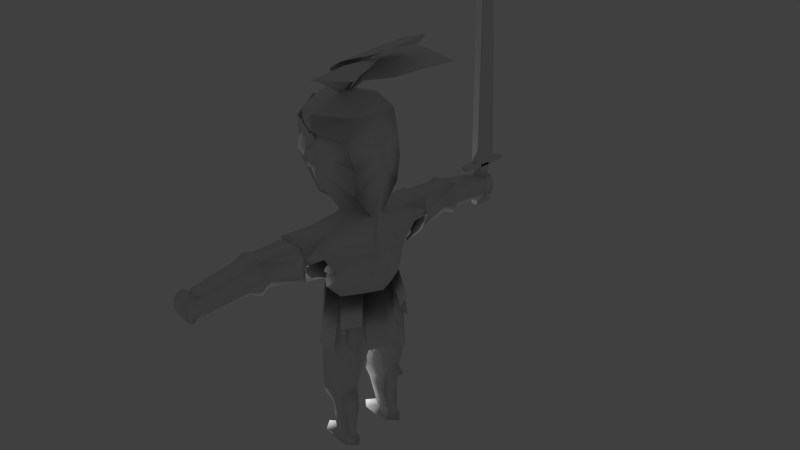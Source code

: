 # Source: Bohater7B.blend  (saved by Blender 2.74.0; exported with 4.5.12 LTS)
import bpy
from mathutils import Matrix  # noqa: F401  (used for matrix-valued properties, if any)

bpy.ops.wm.read_factory_settings(use_empty=True)
scene = bpy.context.scene
scene.name = 'Scene'

# ---- collections
col_collection_1 = bpy.data.collections.new('Collection 1'); scene.collection.children.link(col_collection_1)
col_collection_4 = bpy.data.collections.new('Collection 4'); scene.collection.children.link(col_collection_4)

# ---- world
world_world = bpy.data.worlds.new('World'); scene.world = world_world
world_world.color = (0.05088, 0.05088, 0.05088)
world_world.use_sun_shadow = False
world_world.sun_shadow_jitter_overblur = 0.0
world_world.cycles.sampling_method = 'MANUAL'
world_world.cycles.sample_map_resolution = 256

# ---- cameras
cam_camera = bpy.data.cameras.new('Camera')
cam_camera.clip_end = 100.0
cam_camera.lens = 35.0
cam_camera.sensor_width = 32.0
cam_camera.sensor_height = 18.0
cam_camera.ortho_scale = 7.314
cam_camera.dof.focus_distance = 0.0
cam_camera.dof.aperture_fstop = 128.0

# ---- lights
light_lamp = bpy.data.lights.new('Lamp', 'POINT')
light_lamp.transmission_factor = 0.0
light_lamp.cutoff_distance = 30.0
light_lamp.energy = 100.0
light_lamp.shadow_buffer_clip_start = 1.001
light_lamp.shadow_soft_size = 0.1
light_lamp.shadow_maximum_resolution = 0.006
light_lamp.use_absolute_resolution = True
light_lamp.cycles.use_multiple_importance_sampling = False

# ---- meshes
me_cube = bpy.data.meshes.new('Cube')
me_cube.from_pydata([(-1.045, -4.303, 13.86), (-1.045, -4.525, 13.86), (-0.6806, -4.303, 13.28), (-0.6806, -4.525, 13.28), (-1.118, -4.303, 12.75), (-1.118, -4.525, 12.75), (-1.753, -4.303, 13.01), (-1.753, -4.525, 13.01), (-1.708, -4.303, 13.69), (-1.708, -4.525, 13.69), (-1.045, 4.528, 13.86), (-1.045, 4.305, 13.86), (-0.6806, 4.528, 13.28), (-0.6806, 4.305, 13.28), (-1.118, 4.528, 12.75), (-1.118, 4.305, 12.75), (-1.753, 4.528, 13.01), (-1.753, 4.305, 13.01), (-1.708, 4.528, 13.69), (-1.708, 4.305, 13.69), (-1.351, -4.387, 13.79), (-1.351, -4.387, 13.05), (-1.381, 4.381, 13.75), (-1.381, 4.381, 13.01), (-6.269, -0.003686, 15.4), (-6.182, -0.003686, 13.01), (-4.829, 3.099, 13.01), (-4.829, 3.099, 14.35), (-4.854, -3.001, 14.35), (-4.854, -3.001, 13.01), (-1.746, 0.1463, 16.13), (1.25, 5.545, 20.62), (-0.7071, 3.241, 19.6), (3.585, 5.704, 20.42), (6.965, 5.452, 20.03), (4.735, 0.4622, 19.17), (1.937, -0.6154, 18.5), (5.835, 2.432, 19.66), (3.099, 2.986, 20.21), (0.3083, 1.411, 19.07), (4.98, 4.012, 20.63), (-1.539, -0.3648, 16.46), (4.415, -0.8228, 21.21), (1.54, -0.03529, 20.07), (5.581, -2.853, 21.01), (6.838, -5.999, 20.62), (1.42, -6.134, 19.51), (-0.7335, -4.065, 18.78), (3.647, -6.281, 20.09), (2.933, -3.589, 20.67), (0.3576, -1.731, 19.45), (4.654, -4.848, 21.14), (-1.63, -0.06213, 16.05), (1.986, 3.114, 20.74), (-0.4944, 2.35, 19.48), (6.126, 1.992, 22.08), (9.1, -0.05168, 23.81), (1.986, -3.217, 20.74), (-0.4944, -2.454, 19.48), (6.126, -2.095, 22.08), (1.986, -0.05168, 21.07), (-0.4944, -0.05168, 18.52), (6.126, -0.05168, 22.93), (-2.782, 12.12, 2.584), (-2.042, 17.59, 2.046), (-1.943, 12.16, 1.021), (-1.694, 17.62, 1.073), (0.6781, 12.23, 1.021), (0.1198, 17.7, 1.073), (1.197, 12.26, 2.584), (0.4654, 17.73, 2.086), (0.6781, 12.23, 4.43), (-0.03665, 17.7, 3.078), (-1.93, 12.18, 4.408), (-1.807, 17.62, 3.078), (-1.63, 3.678, 2.614), (-0.8668, 3.975, 0.0773), (0.9769, 4.06, 0.01769), (1.615, 5.797, 2.584), (1.002, 4.933, 4.51), (-1.792, 4.835, 4.5), (-0.9836, 4.596, -14.17), (-0.9836, 4.53, -7.521), (0.9593, 3.935, -14.31), (1.838, 3.982, -7.705), (2.53, 3.122, -14.15), (2.62, 3.122, -8.726), (1.076, 1.931, -14.15), (2.148, -0.02543, -7.285), (-1.058, 0.9981, -14.17), (-2.146, -0.001192, -7.451), (-2.133, 2.729, -14.17), (-2.432, 2.729, -8.726), (-0.7358, 3.562, -19.59), (1.015, 3.45, -19.59), (1.019, 2.916, -19.59), (1.023, 2.396, -19.59), (-0.7065, 2.237, -19.59), (-1.41, 2.837, -19.44), (-4.48, 0.01346, 16.33), (-6.132, 0.03332, 15.23), (-6.1, 0.005837, 13.14), (-4.735, 0.002347, 5.985), (-2.509, 0.02726, 5.1), (-3.029, 1.994, 16.35), (-4.894, 2.268, 15.07), (-4.715, 3.012, 13.04), (-2.98, 2.452, 7.046), (-0.6413, 0.01063, 17.05), (-1.008, 3.437, 16.05), (-1.277, 4.155, 15.46), (-1.375, 4.186, 13.85), (-1.277, 3.399, 8.234), (-1.008, 1.501, 5.411), (1.814, 1.454, 16.63), (2.415, 2.415, 15.59), (2.192, 3.057, 13.2), (2.471, 2.657, 8.234), (2.2, 0.9728, 5.411), (2.133, 0.00303, 16.43), (3.144, -0.01056, 15.69), (3.776, 0.009119, 13.14), (3.144, -0.001112, 8.966), (3.934, -0.003868, -0.04191), (-5.009, 0.009606, -0.04191), (3.764, 0.003444, 2.614), (-4.872, -0.003841, 2.614), (4.123, 1.859, 2.599), (-2.97, 3.295, 0.01635), (-4.186, 3.238, 2.614), (3.561, 1.851, -0.01278), (2.503, 0.004552, -4.327), (-3.764, 0.003196, -4.327), (-1.493, 3.218, -5.323), (1.574, 3.592, -4.297), (1.247, 2.001, -5.058), (-2.982, 1.176, -4.298), (-2.455, 11.04, 2.59), (-1.913, 11.09, 1.422), (0.3661, 11.16, 1.411), (0.3706, 11.2, 2.584), (0.6371, 11.17, 4.076), (-1.913, 11.09, 4.074), (-2.787, 13.29, 2.539), (-1.948, 13.15, 1.484), (0.3611, 13.22, 1.484), (0.8797, 13.44, 2.539), (0.3611, 13.4, 3.79), (-1.948, 13.33, 3.79), (-0.7187, 4.871, -13.08), (1.869, 2.977, -13.08), (-0.6622, 0.8525, -13.08), (-1.876, 2.729, -13.08), (-0.4535, 4.065, -15.47), (1.242, 2.825, -15.31), (-0.8524, 1.318, -15.31), (-1.477, 2.611, -15.31), (-0.7187, 4.871, -10.85), (2.708, 2.977, -10.85), (-0.6622, 0.8525, -10.85), (-1.72, 2.845, -10.92), (1.265, 1.376, -11.37), (1.58, 4.336, -11.15), (0.729, 2.686, -17.45), (-0.7467, 1.782, -17.45), (-1.216, 2.719, -17.45), (0.9279, 3.667, -17.03), (-0.7859, 3.649, -17.61), (0.8109, 1.753, -16.87), (-6.889, 0.003531, 10.89), (-5.155, 2.992, 10.89), (2.8, 2.773, 10.89), (3.658, 0.005116, 10.89), (-2.322, 3.726, -20.45), (-2.207, 1.807, -20.45), (-3.195, 2.615, -20.45), (-0.3062, 3.938, -20.5), (1.098, 3.912, -20.52), (2.064, 2.92, -20.52), (1.023, 1.9, -20.52), (-0.7065, 1.726, -20.52), (-1.611, 2.619, -20.52), (-1.854, 19.42, 1.762), (-1.694, 19.23, 1.146), (0.00109, 19.31, 1.119), (0.06933, 19.43, 1.751), (-0.03665, 19.2, 2.847), (-1.807, 19.38, 2.814), (-1.839, 18.54, 2.046), (-1.807, 18.5, 3.379), (-0.03665, 18.58, 3.371), (0.06933, 18.61, 2.086), (0.1198, 18.58, 0.7494), (-1.694, 18.5, 0.6857), (-1.807, 18.94, 3.154), (-0.03665, 19.01, 3.154), (0.06933, 19.05, 2.086), (0.1198, 19.01, 0.8536), (-1.694, 18.94, 0.895), (-1.854, 19.05, 2.046), (-1.959, 18.2, 2.046), (-1.807, 17.94, 2.828), (-0.03665, 18.01, 2.828), (0.1478, 18.17, 2.086), (0.1198, 18.05, 1.437), (-1.694, 17.98, 1.437), (-0.9247, 19.61, 1.936), (1.069, 7.821, 4.352), (-2.12, 7.834, 4.42), (-2.059, 6.734, 2.614), (1.381, 7.779, 2.59), (0.8225, 7.484, 0.612), (-1.283, 6.886, 0.5163), (-1.202, 3.57, -2.337), (3.169, -0.004234, -2.332), (-4.343, 0.00618, -2.332), (1.296, 3.81, -2.289), (2.324, 1.931, -2.319), (-2.977, 2.162, -2.29), (-4.343, -0.00618, -8.512), (-2.977, 2.162, -8.47), (-1.202, 4.826, -8.239), (1.296, 5.066, -8.191), (3.653, 0.004234, -8.659), (2.808, 1.931, -8.646), (-1.451, 4.118, -5.587), (-3.226, 2.71, -5.54), (1.796, 4.445, -5.552), (2.824, 2.565, -5.582), (-1.277, 4.155, 15.46), (-1.375, 4.186, 13.85), (2.415, 2.415, 15.59), (2.192, 3.057, 13.2), (-1.126, 4.448, 10.67), (-4.715, 3.01, 13.04), (-1.375, 4.185, 13.85), (2.8, 2.771, 10.89), (2.471, 2.655, 8.234), (2.192, 3.055, 13.2), (-1.008, 1.501, 5.411), (-2.98, 2.452, 7.046), (2.471, 2.657, 8.234), (2.2, 0.4583, 5.411), (2.8, 2.771, 10.89), (2.471, 2.655, 8.234), (-5.155, 2.99, 10.89), (-1.541, 4.293, 12.62), (-1.138, 4.382, 12.81), (-0.8144, 4.3, 12.69), (-1.621, 4.29, 11.7), (-0.6545, 4.253, 11.7), (-0.972, 4.308, 10.52), (-0.82, 4.409, 10.8), (-1.31, 4.514, 10.81), (-1.562, 5.064, 11.66), (-1.139, 5.395, 11.66), (-0.7365, 4.636, 11.66), (-1.494, 4.826, 12.45), (-1.149, 4.992, 12.73), (-0.8731, 4.784, 12.5), (-1.129, 4.93, 10.79), (-0.8779, 4.619, 11.06), (-1.296, 4.57, 11.03), (-2.782, -12.12, 2.584), (-2.042, -17.59, 2.046), (-1.943, -12.16, 1.021), (-1.694, -17.62, 1.073), (0.6781, -12.23, 1.021), (0.1198, -17.7, 1.073), (1.197, -12.26, 2.584), (0.4654, -17.73, 2.086), (0.6781, -12.23, 4.43), (-0.03665, -17.7, 3.078), (-1.93, -12.18, 4.408), (-1.807, -17.62, 3.078), (-1.63, -3.678, 2.614), (-0.8668, -3.975, 0.0773), (0.9769, -4.06, 0.01769), (1.615, -5.797, 2.584), (1.002, -4.933, 4.51), (-1.792, -4.835, 4.5), (-0.9836, -4.596, -14.17), (-0.9836, -4.53, -7.521), (0.9593, -3.935, -14.31), (1.838, -3.982, -7.705), (2.53, -3.122, -14.15), (2.62, -3.122, -8.726), (1.076, -1.931, -14.15), (-1.058, -0.9981, -14.17), (-2.133, -2.729, -14.17), (-2.432, -2.729, -8.726), (-0.7358, -3.562, -19.59), (1.015, -3.45, -19.59), (1.019, -2.916, -19.59), (1.023, -2.396, -19.59), (-0.7065, -2.237, -19.59), (-1.41, -2.837, -19.44), (-3.029, -1.994, 16.35), (-4.894, -2.268, 15.07), (-4.715, -3.012, 13.04), (-2.98, -2.452, 7.046), (-1.008, -3.437, 16.05), (-1.277, -4.155, 15.46), (-1.375, -4.186, 13.85), (-1.277, -3.399, 8.234), (-1.008, -1.501, 5.411), (1.814, -1.454, 16.63), (2.415, -2.415, 15.59), (2.192, -3.057, 13.2), (2.471, -2.657, 8.234), (2.2, -0.4583, 5.411), (2.649, 0.0, 5.592), (4.123, -1.859, 2.599), (-2.97, -3.295, 0.01635), (-4.186, -3.238, 2.614), (3.561, -1.851, -0.01278), (2.503, -0.004552, -4.327), (-3.764, -0.003196, -4.327), (-1.493, -3.218, -5.323), (1.574, -3.592, -4.297), (1.247, -2.001, -5.058), (-2.982, -1.176, -4.298), (-2.455, -11.04, 2.59), (-1.913, -11.09, 1.422), (0.3661, -11.16, 1.411), (0.3706, -11.2, 2.584), (0.6371, -11.17, 4.076), (-1.913, -11.09, 4.074), (-2.787, -13.29, 2.539), (-1.948, -13.15, 1.484), (0.3611, -13.22, 1.484), (0.8797, -13.44, 2.539), (0.3611, -13.4, 3.79), (-1.948, -13.33, 3.79), (-0.7187, -4.871, -13.08), (1.869, -2.977, -13.08), (-0.6622, -0.8525, -13.08), (-1.876, -2.729, -13.08), (-0.4535, -4.065, -15.47), (1.242, -2.825, -15.31), (-0.8524, -1.318, -15.31), (-1.477, -2.611, -15.31), (-0.7187, -4.871, -10.85), (2.708, -2.977, -10.85), (-0.6622, -0.8525, -10.85), (-1.72, -2.845, -10.92), (1.265, -1.376, -11.37), (1.58, -4.336, -11.15), (0.729, -2.686, -17.45), (-0.7467, -1.782, -17.45), (-1.216, -2.719, -17.45), (0.9279, -3.667, -17.03), (-0.7859, -3.649, -17.61), (0.8109, -1.753, -16.87), (-5.155, -2.992, 10.89), (2.8, -2.773, 10.89), (-2.322, -3.726, -20.45), (-2.207, -1.807, -20.45), (-3.195, -2.615, -20.45), (-0.3062, -3.938, -20.5), (1.098, -3.912, -20.52), (2.064, -2.92, -20.52), (1.023, -1.9, -20.52), (-0.7065, -1.726, -20.52), (-1.611, -2.619, -20.52), (-1.854, -19.42, 1.762), (-1.694, -19.23, 1.146), (0.00109, -19.31, 1.119), (0.06933, -19.43, 1.751), (-0.03665, -19.2, 2.847), (-1.807, -19.38, 2.814), (-1.839, -18.54, 2.046), (-1.807, -18.5, 3.379), (-0.03665, -18.58, 3.371), (0.06933, -18.61, 2.086), (0.1198, -18.58, 0.7494), (-1.694, -18.5, 0.6857), (-1.807, -18.94, 3.154), (-0.03665, -19.01, 3.154), (0.06933, -19.05, 2.086), (0.1198, -19.01, 0.8536), (-1.694, -18.94, 0.895), (-1.854, -19.05, 2.046), (-1.959, -18.2, 2.046), (-1.807, -17.94, 2.828), (-0.03665, -18.01, 2.828), (0.1478, -18.17, 2.086), (0.1198, -18.05, 1.437), (-1.694, -17.98, 1.437), (-0.9247, -19.61, 1.936), (1.069, -7.821, 4.352), (-2.12, -7.834, 4.42), (-2.059, -6.734, 2.614), (1.381, -7.779, 2.59), (0.8225, -7.484, 0.612), (-1.283, -6.886, 0.5163), (-1.202, -3.57, -2.337), (1.296, -3.81, -2.289), (2.324, -1.931, -2.319), (-2.977, -2.162, -2.29), (-2.977, -2.162, -8.47), (-1.202, -4.826, -8.239), (1.296, -5.066, -8.191), (2.808, -1.931, -8.646), (-1.451, -4.118, -5.587), (-3.226, -2.71, -5.54), (1.796, -4.445, -5.552), (2.824, -2.565, -5.582), (-1.277, -4.155, 15.46), (-1.375, -4.186, 13.85), (2.415, -2.415, 15.59), (2.192, -3.057, 13.2), (-1.126, -4.448, 10.67), (-4.715, -3.01, 13.04), (-1.375, -4.185, 13.85), (2.8, -2.771, 10.89), (2.471, -2.655, 8.234), (2.192, -3.055, 13.2), (-1.008, -1.501, 5.411), (-2.98, -2.452, 7.046), (2.471, -2.657, 8.234), (2.2, -0.4583, 5.411), (2.8, -2.771, 10.89), (2.471, -2.655, 8.234), (-5.155, -2.99, 10.89), (-1.541, -4.293, 12.62), (-1.138, -4.382, 12.81), (-0.8144, -4.3, 12.69), (-1.621, -4.29, 11.7), (-0.6545, -4.253, 11.7), (-0.972, -4.308, 10.52), (-0.82, -4.409, 10.8), (-1.31, -4.514, 10.81), (-1.562, -5.064, 11.66), (-1.139, -5.395, 11.66), (-0.7365, -4.636, 11.66), (-1.494, -4.826, 12.45), (-1.149, -4.992, 12.73), (-0.8731, -4.784, 12.5), (-1.129, -4.93, 10.79), (-0.8779, -4.619, 11.06), (-1.296, -4.57, 11.03)], [], [(0, 1, 3, 2), (2, 3, 5, 4), (4, 5, 7, 6), (3, 1, 9, 7, 5), (8, 9, 1, 0), (6, 7, 9, 8), (0, 2, 4, 6, 8), (10, 11, 13, 12), (12, 13, 15, 14), (14, 15, 17, 16), (13, 11, 19, 17, 15), (18, 19, 11, 10), (16, 17, 19, 18), (10, 12, 14, 16, 18), (27, 26, 23, 22), (28, 29, 25, 24), (24, 25, 26, 27), (20, 21, 29, 28), (34, 40, 33), (40, 38, 31, 33), (38, 39, 32, 31), (39, 30, 32), (34, 37, 40), (40, 37, 35, 38), (38, 35, 36, 39), (39, 36, 30), (45, 51, 44), (51, 49, 42, 44), (49, 50, 43, 42), (50, 41, 43), (45, 48, 51), (51, 48, 46, 49), (49, 46, 47, 50), (50, 47, 41), (56, 62, 55), (62, 60, 53, 55), (60, 61, 54, 53), (61, 52, 54), (56, 59, 62), (62, 59, 57, 60), (60, 57, 58, 61), (61, 58, 52), (143, 64, 66, 144), (144, 66, 68, 145), (145, 68, 70, 146), (146, 70, 72, 147), (199, 194, 187, 182), (148, 74, 64, 143), (147, 72, 74, 148), (137, 63, 65, 138), (139, 67, 69, 140), (140, 69, 71, 141), (141, 71, 73, 142), (142, 73, 63, 137), (167, 153, 83, 166), (166, 83, 154, 163), (160, 92, 82, 157), (159, 90, 92, 160), (156, 91, 81, 153), (163, 154, 87, 168), (85, 150, 87), (87, 151, 89), (168, 87, 155, 164), (155, 89, 91, 156), (169, 101, 106, 170), (101, 100, 105, 106), (100, 99, 104, 105), (106, 105, 110, 111), (105, 104, 109, 110), (111, 116, 238, 235), (110, 115, 231, 229), (110, 109, 114, 115), (118, 117, 122, 311), (171, 116, 121, 172), (116, 115, 120, 121), (115, 114, 119, 120), (99, 108, 104), (104, 108, 109), (109, 108, 114), (114, 108, 119), (129, 113, 80, 75), (128, 129, 75, 76), (218, 128, 76, 213), (216, 77, 130, 217), (77, 78, 127, 130), (75, 80, 79, 78), (217, 130, 123, 214), (213, 76, 77, 216), (130, 127, 125, 123), (76, 75, 78, 77), (215, 124, 128, 218), (124, 126, 129, 128), (82, 84, 86, 92), (82, 133, 134, 84), (90, 132, 136, 92), (92, 136, 133, 82), (132, 131, 135, 134, 133, 136), (79, 141, 142, 80), (80, 142, 137, 75), (78, 140, 141, 79), (77, 139, 140, 78), (76, 138, 139, 77), (75, 137, 138, 76), (71, 147, 148, 73), (73, 148, 143, 63), (69, 146, 147, 71), (67, 145, 146, 69), (65, 144, 145, 67), (63, 143, 144, 65), (89, 151, 152, 91), (91, 152, 149, 81), (83, 85, 154), (153, 81, 83), (164, 155, 156, 165), (165, 156, 153, 167), (161, 88, 90, 159), (158, 86, 88, 161), (87, 89, 155), (154, 85, 87), (138, 65, 67, 139), (157, 82, 84, 162), (162, 84, 86, 158), (83, 150, 85), (81, 149, 83), (83, 162, 158, 150), (149, 157, 162, 83), (150, 158, 161, 87), (87, 161, 159, 151), (151, 159, 160, 152), (152, 160, 157, 149), (98, 165, 167, 93), (97, 164, 165, 98), (96, 168, 164, 97), (95, 163, 168, 96), (94, 166, 163, 95), (93, 167, 166, 94), (92, 86, 88, 90), (86, 135, 131, 88), (84, 134, 135, 86), (103, 102, 107), (126, 103, 113, 129), (127, 118, 311, 125), (80, 113, 118, 79), (78, 79, 118, 127), (117, 171, 172, 122), (116, 171, 236, 238), (102, 169, 170, 107), (98, 93, 173, 175), (97, 98, 175, 174), (93, 94, 177, 176), (96, 97, 180, 179), (95, 96, 179, 178), (176, 177, 178, 179, 180, 181), (180, 97, 174), (180, 174, 175, 181), (94, 95, 178, 177), (173, 93, 176), (181, 175, 173, 176), (194, 195, 186, 187), (195, 196, 185, 186), (196, 197, 184, 185), (197, 198, 183, 184), (198, 199, 182, 183), (205, 200, 188, 193), (204, 205, 193, 192), (203, 204, 192, 191), (202, 203, 191, 190), (201, 202, 190, 189), (200, 201, 189, 188), (193, 188, 199, 198), (192, 193, 198, 197), (191, 192, 197, 196), (190, 191, 196, 195), (189, 190, 195, 194), (188, 189, 194, 199), (64, 74, 201, 200), (74, 72, 202, 201), (72, 70, 203, 202), (70, 68, 204, 203), (68, 66, 205, 204), (66, 64, 200, 205), (182, 187, 206), (187, 186, 206), (186, 185, 206), (185, 184, 206), (184, 183, 206), (183, 182, 206), (80, 79, 207, 208), (80, 75, 209, 208), (79, 78, 210, 207), (77, 78, 210, 211), (75, 76, 212, 209), (212, 76, 77, 211), (132, 215, 218, 136), (133, 213, 216, 134), (135, 217, 214, 131), (134, 216, 217, 135), (136, 218, 213, 133), (218, 215, 219, 220), (216, 213, 221, 222), (214, 217, 224, 223), (213, 218, 226, 225), (217, 216, 227, 228), (230, 229, 231, 232), (116, 111, 230, 232), (115, 116, 232, 231), (111, 110, 229, 230), (233, 170, 249), (171, 117, 237, 236), (106, 111, 235, 234), (236, 233, 250), (236, 237, 244, 243), (118, 113, 239, 242), (117, 118, 242, 241), (245, 233, 249), (252, 251, 260, 261), (238, 236, 250, 248), (251, 253, 262, 260), (235, 238, 248, 247), (234, 235, 247, 246), (170, 106, 234), (107, 170, 245, 240), (170, 234, 246, 249), (117, 112, 237), (112, 107, 240), (239, 112, 241, 242), (112, 240, 253, 251), (237, 112, 244), (112, 117, 241), (244, 112, 251, 252), (233, 236, 243), (253, 249, 254, 262), (170, 233, 245), (240, 245, 249, 253), (243, 244, 252, 250), (250, 252, 261, 256), (233, 243, 250), (255, 258, 259, 256), (254, 257, 258, 255), (262, 254, 255, 260), (260, 255, 256, 261), (248, 250, 256, 259), (249, 246, 257, 254), (247, 248, 259, 258), (246, 247, 258, 257), (328, 329, 266, 264), (329, 330, 268, 266), (330, 331, 270, 268), (331, 332, 272, 270), (382, 365, 370, 377), (333, 328, 264, 274), (332, 333, 274, 272), (322, 323, 265, 263), (324, 325, 269, 267), (325, 326, 271, 269), (326, 327, 273, 271), (327, 322, 263, 273), (352, 351, 283, 338), (351, 348, 339, 283), (345, 342, 282, 290), (341, 338, 281, 289), (348, 353, 287, 339), (285, 287, 335), (287, 288, 336), (353, 349, 340, 287), (340, 341, 289, 288), (169, 354, 299, 101), (101, 299, 298, 100), (100, 298, 297, 99), (299, 303, 302, 298), (298, 302, 301, 297), (303, 414, 417, 308), (302, 408, 410, 307), (302, 307, 306, 301), (307, 120, 119, 306), (301, 306, 108), (306, 119, 108), (314, 275, 280, 305), (313, 276, 275, 314), (399, 396, 276, 313), (397, 398, 315, 277), (277, 315, 312, 278), (275, 278, 279, 280), (396, 397, 277, 276), (276, 277, 278, 275), (124, 313, 314, 126), (282, 290, 286, 284), (282, 284, 319, 318), (290, 282, 318, 321), (317, 321, 318, 319, 320, 316), (279, 280, 327, 326), (280, 275, 322, 327), (278, 279, 326, 325), (277, 278, 325, 324), (276, 277, 324, 323), (275, 276, 323, 322), (271, 273, 333, 332), (273, 263, 328, 333), (269, 271, 332, 331), (267, 269, 331, 330), (265, 267, 330, 329), (263, 265, 329, 328), (288, 289, 337, 336), (289, 281, 334, 337), (283, 339, 285), (338, 283, 281), (349, 350, 341, 340), (350, 352, 338, 341), (287, 340, 288), (339, 287, 285), (323, 324, 267, 265), (342, 347, 284, 282), (347, 343, 286, 284), (283, 285, 335), (281, 283, 334), (283, 335, 343, 347), (334, 283, 347, 342), (335, 287, 346, 343), (287, 336, 344, 346), (336, 337, 345, 344), (337, 334, 342, 345), (296, 291, 352, 350), (295, 296, 350, 349), (294, 295, 349, 353), (293, 294, 353, 348), (292, 293, 348, 351), (291, 292, 351, 352), (284, 286, 320, 319), (280, 279, 310, 305), (278, 312, 310, 279), (309, 122, 172, 355), (308, 417, 415, 355), (102, 300, 354, 169), (296, 358, 356, 291), (295, 357, 358, 296), (291, 359, 360, 292), (294, 362, 363, 295), (293, 361, 362, 294), (359, 364, 363, 362, 361, 360), (363, 357, 295), (363, 364, 358, 357), (292, 360, 361, 293), (356, 359, 291), (364, 359, 356, 358), (377, 370, 369, 378), (378, 369, 368, 379), (379, 368, 367, 380), (380, 367, 366, 381), (381, 366, 365, 382), (388, 376, 371, 383), (387, 375, 376, 388), (386, 374, 375, 387), (385, 373, 374, 386), (384, 372, 373, 385), (383, 371, 372, 384), (376, 381, 382, 371), (375, 380, 381, 376), (374, 379, 380, 375), (373, 378, 379, 374), (372, 377, 378, 373), (371, 382, 377, 372), (264, 383, 384, 274), (274, 384, 385, 272), (272, 385, 386, 270), (270, 386, 387, 268), (268, 387, 388, 266), (266, 388, 383, 264), (365, 389, 370), (370, 389, 369), (369, 389, 368), (368, 389, 367), (367, 389, 366), (366, 389, 365), (280, 391, 390, 279), (280, 391, 392, 275), (279, 390, 393, 278), (277, 394, 393, 278), (275, 392, 395, 276), (395, 394, 277, 276), (318, 319, 397, 396), (319, 320, 398, 397), (321, 318, 396, 399), (397, 402, 401, 396), (396, 404, 405, 399), (398, 407, 406, 397), (409, 411, 410, 408), (308, 411, 409, 303), (307, 410, 411, 308), (303, 409, 408, 302), (412, 428, 354), (355, 415, 416, 309), (299, 413, 414, 303), (415, 429, 412), (415, 422, 423, 416), (310, 421, 418, 305), (309, 420, 421, 310), (424, 428, 412), (431, 440, 439, 430), (417, 427, 429, 415), (430, 439, 441, 432), (414, 426, 427, 417), (413, 425, 426, 414), (354, 413, 299), (300, 419, 424, 354), (354, 428, 425, 413), (309, 416, 304), (304, 419, 300), (418, 421, 420, 304), (304, 430, 432, 419), (416, 423, 304), (304, 420, 309), (423, 431, 430, 304), (412, 422, 415), (432, 441, 433, 428), (354, 424, 412), (419, 432, 428, 424), (422, 429, 431, 423), (429, 435, 440, 431), (412, 429, 422), (434, 435, 438, 437), (433, 434, 437, 436), (441, 439, 434, 433), (439, 440, 435, 434), (427, 438, 435, 429), (428, 433, 436, 425), (426, 437, 438, 427), (425, 436, 437, 426), (297, 301, 108), (399, 400, 219, 215), (113, 103, 239), (103, 107, 240), (103, 240, 112, 239), (103, 419, 300), (305, 418, 103), (103, 418, 304, 419), (103, 300, 102), (99, 297, 108), (310, 311, 122, 309), (308, 121, 120, 307), (355, 172, 121, 308), (312, 125, 311, 310), (315, 123, 125, 312), (320, 316, 214, 398), (398, 214, 123, 315), (214, 223, 403, 398), (126, 314, 305, 103), (317, 321, 399, 215), (215, 399, 313, 124), (344, 345, 290, 90), (90, 290, 321, 317), (343, 346, 88, 286), (286, 88, 316, 320), (346, 344, 90, 88), (290, 90, 88, 286)])
me_cube.polygons.foreach_set('use_smooth', [0, 0, 0, 0, 0, 0, 0, 0, 0, 0, 0, 0, 0, 0, 0, 0, 0, 0, 0, 0, 0, 0, 0, 0, 0, 0, 0, 0, 0, 0, 0, 0, 0, 0, 0, 0, 0, 0, 0, 0, 0, 0, 1, 1, 1, 1, 1, 1, 1, 1, 1, 1, 1, 1, 1, 1, 1, 1, 1, 1, 1, 1, 1, 1, 1, 1, 1, 1, 1, 1, 1, 1, 1, 1, 1, 1, 1, 1, 1, 1, 1, 1, 1, 1, 1, 1, 1, 1, 1, 1, 1, 1, 1, 1, 1, 1, 1, 1, 1, 1, 1, 1, 1, 1, 1, 1, 1, 1, 1, 1, 1, 1, 1, 1, 1, 1, 1, 1, 1, 1, 1, 1, 1, 1, 1, 1, 1, 1, 1, 1, 1, 1, 1, 1, 1, 1, 1, 1, 1, 1, 1, 1, 1, 1, 1, 1, 1, 1, 1, 1, 1, 1, 1, 1, 1, 1, 1, 1, 1, 1, 1, 1, 1, 1, 1, 1, 1, 1, 1, 1, 1, 1, 1, 1, 1, 1, 1, 1, 1, 1, 1, 1, 1, 1, 1, 1, 1, 1, 1, 1, 1, 1, 1, 1, 1, 1, 1, 1, 1, 1, 1, 1, 1, 1, 1, 1, 1, 1, 1, 1, 1, 1, 1, 1, 1, 1, 1, 1, 1, 1, 1, 1, 1, 1, 1, 1, 1, 1, 1, 1, 1, 1, 1, 1, 1, 1, 1, 1, 1, 1, 1, 1, 1, 1, 1, 1, 1, 1, 1, 1, 1, 1, 1, 1, 1, 1, 1, 1, 1, 1, 1, 1, 1, 1, 1, 1, 1, 1, 1, 1, 1, 1, 1, 1, 1, 1, 1, 1, 1, 1, 1, 1, 1, 1, 1, 1, 1, 1, 1, 1, 1, 1, 1, 1, 1, 1, 1, 1, 1, 1, 1, 1, 1, 1, 1, 1, 1, 1, 1, 1, 1, 1, 1, 1, 1, 1, 1, 1, 1, 1, 1, 1, 1, 1, 1, 1, 1, 1, 1, 1, 1, 1, 1, 1, 1, 1, 1, 1, 1, 1, 1, 1, 1, 1, 1, 1, 1, 1, 1, 1, 1, 1, 1, 1, 1, 1, 1, 1, 1, 1, 1, 1, 1, 1, 1, 1, 1, 1, 1, 1, 1, 1, 1, 1, 1, 1, 1, 1, 1, 1, 1, 1, 1, 1, 1, 1, 1, 1, 1, 1, 1, 1, 1, 1, 1, 1, 1, 1, 1, 1, 1, 1, 1, 1, 1, 1, 1, 1, 1, 1, 1, 1, 1, 1, 1, 1, 1, 1, 1, 1, 1, 1, 1, 1, 1, 1, 1, 1, 1, 1, 1, 1, 1, 1, 1, 1, 1, 1, 1, 1, 1, 1, 1, 1, 1, 1, 1, 1, 1, 1, 1, 1, 1, 1])
_uv = me_cube.uv_layers.new(name='UVMap')
_uv.uv.foreach_set('vector', [0.0, 0.0, 0.0, 0.0, 0.0, 0.0, 0.0, 0.0, 0.0, 0.0, 0.0, 0.0, 0.0, 0.0, 0.0, 0.0, 0.0, 0.0, 0.0, 0.0, 0.0, 0.0, 0.0, 0.0, 0.0, 0.0, 0.0, 0.0, 0.0, 0.0, 0.0, 0.0, 0.0, 0.0, 0.0, 0.0, 0.0, 0.0, 0.0, 0.0, 0.0, 0.0, 0.0, 0.0, 0.0, 0.0, 0.0, 0.0, 0.0, 0.0, 0.0, 0.0, 0.0, 0.0, 0.0, 0.0, 0.0, 0.0, 0.0, 0.0, 0.0, 0.0, 0.0, 0.0, 0.0, 0.0, 0.0, 0.0, 0.0, 0.0, 0.0, 0.0, 0.0, 0.0, 0.0, 0.0, 0.0, 0.0, 0.0, 0.0, 0.0, 0.0, 0.0, 0.0, 0.0, 0.0, 0.0, 0.0, 0.0, 0.0, 0.0, 0.0, 0.0, 0.0, 0.0, 0.0, 0.0, 0.0, 0.0, 0.0, 0.0, 0.0, 0.0, 0.0, 0.0, 0.0, 0.0, 0.0, 0.0, 0.0, 0.0, 0.0, 0.0, 0.0, 0.0, 0.0, 0.0, 0.0, 0.0, 0.0, 0.0, 0.0, 0.0, 0.0, 0.0, 0.0, 0.0, 0.0, 0.0, 0.0, 0.0, 0.0, 0.0, 0.0, 0.0, 0.0, 0.0, 0.0, 0.0, 0.0, 0.0, 0.0, 0.0, 0.0, 0.0, 0.0, 0.0, 0.0, 0.0, 0.0, 0.0, 0.0, 0.8204, 0.271, 0.7794, 0.2483, 0.7955, 0.2106, 0.7794, 0.2483, 0.745, 0.2276, 0.771, 0.1721, 0.7955, 0.2106, 0.745, 0.2276, 0.6875, 0.1972, 0.7098, 0.162, 0.771, 0.1721, 0.6875, 0.1972, 0.6184, 0.1729, 0.7098, 0.162, 0.8204, 0.271, 0.7588, 0.2804, 0.7794, 0.2483, 0.7794, 0.2483, 0.7588, 0.2804, 0.7141, 0.2804, 0.745, 0.2276, 0.745, 0.2276, 0.7141, 0.2804, 0.6668, 0.2442, 0.6875, 0.1972, 0.6875, 0.1972, 0.6668, 0.2442, 0.6184, 0.1729, 0.8852, 0.5911, 0.8625, 0.6321, 0.8248, 0.616, 0.8625, 0.6321, 0.8418, 0.6666, 0.7863, 0.6405, 0.8248, 0.616, 0.8418, 0.6666, 0.8114, 0.7241, 0.7762, 0.7018, 0.7863, 0.6405, 0.8114, 0.7241, 0.7871, 0.7931, 0.7762, 0.7018, 0.8852, 0.5911, 0.8946, 0.6527, 0.8625, 0.6321, 0.8625, 0.6321, 0.8946, 0.6527, 0.8946, 0.6974, 0.8418, 0.6666, 0.8418, 0.6666, 0.8946, 0.6974, 0.8583, 0.7448, 0.8114, 0.7241, 0.8114, 0.7241, 0.8583, 0.7448, 0.7871, 0.7931, 0.8627, 0.4083, 0.8065, 0.3947, 0.811, 0.3536, 0.8065, 0.3947, 0.7229, 0.3745, 0.7352, 0.3147, 0.811, 0.3536, 0.7229, 0.3745, 0.6544, 0.358, 0.6808, 0.315, 0.7352, 0.3147, 0.6544, 0.358, 0.6029, 0.3457, 0.6808, 0.315, 0.8627, 0.4083, 0.7917, 0.4334, 0.8065, 0.3947, 0.8065, 0.3947, 0.7917, 0.4334, 0.7066, 0.4334, 0.7229, 0.3745, 0.7229, 0.3745, 0.7066, 0.4334, 0.6583, 0.4082, 0.6544, 0.358, 0.6544, 0.358, 0.6583, 0.4082, 0.6029, 0.3457, 0.1892, 0.686, 0.2658, 0.6839, 0.2679, 0.7015, 0.1897, 0.7105, 0.1897, 0.7105, 0.2679, 0.7015, 0.2826, 0.729, 0.2001, 0.7561, 0.2085, 0.5689, 0.2888, 0.6027, 0.2776, 0.6194, 0.2025, 0.5926, 0.2025, 0.5926, 0.2776, 0.6194, 0.2689, 0.6365, 0.1944, 0.6178, 0.5946, 0.9539, 0.5972, 0.9758, 0.5881, 0.9692, 0.5874, 0.9498, 0.1881, 0.6593, 0.2628, 0.665, 0.2658, 0.6839, 0.1892, 0.686, 0.1944, 0.6178, 0.2689, 0.6365, 0.2628, 0.665, 0.1881, 0.6593, 0.1492, 0.688, 0.1693, 0.6869, 0.1708, 0.7166, 0.1497, 0.714, 0.163, 0.5557, 0.1882, 0.555, 0.1808, 0.5859, 0.1572, 0.579, 0.1572, 0.579, 0.1808, 0.5859, 0.1711, 0.6152, 0.1512, 0.6086, 0.1512, 0.6086, 0.1711, 0.6152, 0.1674, 0.6542, 0.1482, 0.6572, 0.1482, 0.6572, 0.1674, 0.6542, 0.1693, 0.6869, 0.1492, 0.688, 0.4309, 0.0459, 0.4338, 0.09443, 0.4631, 0.1193, 0.4668, 0.06081, 0.4668, 0.06081, 0.4631, 0.1193, 0.487, 0.09793, 0.4866, 0.05121, 0.3778, 0.1726, 0.3669, 0.2169, 0.4113, 0.241, 0.4209, 0.1795, 0.3343, 0.1604, 0.3094, 0.2303, 0.3669, 0.2169, 0.3778, 0.1726, 0.397, 0.08855, 0.3914, 0.1124, 0.4253, 0.1216, 0.4338, 0.09443, 0.4866, 0.05121, 0.487, 0.09793, 0.5112, 0.1182, 0.5055, 0.06146, 0.4864, 0.1234, 0.4883, 0.1425, 0.5112, 0.1182, 0.5112, 0.1182, 0.5557, 0.1295, 0.5565, 0.107, 0.5055, 0.06146, 0.5112, 0.1182, 0.5455, 0.08602, 0.5336, 0.04393, 0.369, 0.07963, 0.3576, 0.1006, 0.3914, 0.1124, 0.397, 0.08855, 0.6864, 0.8804, 0.6854, 0.9246, 0.6188, 0.922, 0.6232, 0.8781, 0.0, 0.0, 0.0, 0.0, 0.0, 0.0, 0.0, 0.0, 0.6209, 0.03424, 0.6556, 0.05173, 0.6616, 0.09641, 0.6184, 0.08684, 0.0, 0.0, 0.0, 0.0, 0.0, 0.0, 0.0, 0.0, 0.6184, 0.08684, 0.6616, 0.09641, 0.6803, 0.1387, 0.6664, 0.1519, 0.0, 0.0, 0.0, 0.0, 0.0, 0.0, 0.0, 0.0, 0.0, 0.0, 0.0, 0.0, 0.0, 0.0, 0.0, 0.0, 0.6664, 0.1519, 0.6803, 0.1387, 0.7431, 0.1314, 0.7453, 0.161, 0.8939, 0.8, 0.8939, 0.8631, 0.8411, 0.8505, 0.8739, 0.7942, 0.74, 0.9257, 0.7504, 0.9704, 0.6847, 0.9695, 0.6847, 0.9265, 0.0, 0.0, 0.0, 0.0, 0.0, 0.0, 0.0, 0.0, 0.7453, 0.161, 0.7431, 0.1314, 0.7644, 0.1134, 0.7851, 0.1283, 0.6556, 0.05173, 0.7189, 0.08513, 0.6616, 0.09641, 0.6616, 0.09641, 0.7189, 0.08513, 0.6803, 0.1387, 0.6803, 0.1387, 0.7189, 0.08513, 0.7431, 0.1314, 0.7431, 0.1314, 0.7189, 0.08513, 0.7644, 0.1134, 0.3083, 0.3072, 0.2933, 0.4726, 0.2533, 0.3886, 0.241, 0.3567, 0.2186, 0.3154, 0.3083, 0.3072, 0.241, 0.3567, 0.2054, 0.3458, 0.1842, 0.3064, 0.2186, 0.3154, 0.2054, 0.3458, 0.184, 0.3288, 0.1744, 0.3468, 0.1891, 0.3618, 0.1555, 0.3774, 0.1572, 0.352, 0.1891, 0.3618, 0.2068, 0.3863, 0.1625, 0.4089, 0.1555, 0.3774, 0.0, 0.0, 0.0, 0.0, 0.0, 0.0, 0.0, 0.0, 0.1572, 0.352, 0.1555, 0.3774, 0.1341, 0.377, 0.1384, 0.3532, 0.184, 0.3288, 0.2054, 0.3458, 0.1891, 0.3618, 0.1744, 0.3468, 0.1555, 0.3774, 0.1625, 0.4089, 0.1327, 0.4176, 0.1341, 0.377, 0.0, 0.0, 0.0, 0.0, 0.0, 0.0, 0.0, 0.0, 0.1708, 0.2834, 0.1936, 0.2534, 0.2186, 0.3154, 0.1842, 0.3064, 0.1936, 0.2534, 0.2423, 0.2017, 0.3083, 0.3072, 0.2186, 0.3154, 0.4127, 0.2389, 0.4108, 0.295, 0.3871, 0.3136, 0.3669, 0.2169, 0.7148, 0.7397, 0.67, 0.7178, 0.6906, 0.6591, 0.7461, 0.6944, 0.0, 0.0, 0.0, 0.0, 0.0, 0.0, 0.0, 0.0, 0.6901, 0.7829, 0.6188, 0.7274, 0.67, 0.7178, 0.7148, 0.7397, 0.6113, 0.4771, 0.6853, 0.5713, 0.7031, 0.5276, 0.7349, 0.5148, 0.6902, 0.4716, 0.6382, 0.475, 0.02716, 0.5973, 0.1512, 0.6086, 0.1482, 0.6572, 0.02364, 0.6506, 0.02364, 0.6506, 0.1482, 0.6572, 0.1492, 0.688, 0.0005332, 0.6879, 0.0482, 0.5612, 0.1572, 0.579, 0.1512, 0.6086, 0.02716, 0.5973, 0.02534, 0.5008, 0.163, 0.5557, 0.1572, 0.579, 0.0482, 0.5612, 0.003926, 0.7389, 0.1497, 0.714, 0.1518, 0.7607, 0.006165, 0.776, 0.0005332, 0.6879, 0.1492, 0.688, 0.1497, 0.714, 0.003926, 0.7389, 0.1711, 0.6152, 0.1944, 0.6178, 0.1881, 0.6593, 0.1674, 0.6542, 0.1674, 0.6542, 0.1881, 0.6593, 0.1892, 0.686, 0.1693, 0.6869, 0.1808, 0.5859, 0.2025, 0.5926, 0.1944, 0.6178, 0.1711, 0.6152, 0.1882, 0.555, 0.2085, 0.5689, 0.2025, 0.5926, 0.1808, 0.5859, 0.1708, 0.7166, 0.1897, 0.7105, 0.2001, 0.7561, 0.177, 0.7661, 0.1693, 0.6869, 0.1892, 0.686, 0.1897, 0.7105, 0.1708, 0.7166, 0.3576, 0.1006, 0.3456, 0.1192, 0.3859, 0.1309, 0.3914, 0.1124, 0.3914, 0.1124, 0.3859, 0.1309, 0.4271, 0.1408, 0.4253, 0.1216, 0.4631, 0.1193, 0.4864, 0.1234, 0.487, 0.09793, 0.4338, 0.09443, 0.4253, 0.1216, 0.4631, 0.1193, 0.3885, 0.04046, 0.369, 0.07963, 0.397, 0.08855, 0.4091, 0.04486, 0.4091, 0.04486, 0.397, 0.08855, 0.4338, 0.09443, 0.4309, 0.0459, 0.5275, 0.173, 0.5444, 0.2537, 0.6173, 0.2209, 0.5673, 0.1708, 0.4906, 0.1857, 0.4885, 0.223, 0.5444, 0.2537, 0.5275, 0.173, 0.5112, 0.1182, 0.5565, 0.107, 0.5455, 0.08602, 0.487, 0.09793, 0.4864, 0.1234, 0.5112, 0.1182, 0.1497, 0.714, 0.1708, 0.7166, 0.177, 0.7661, 0.1518, 0.7607, 0.4209, 0.1795, 0.4113, 0.241, 0.4655, 0.2407, 0.463, 0.1791, 0.463, 0.1791, 0.4655, 0.2407, 0.4885, 0.223, 0.4906, 0.1857, 0.4631, 0.1193, 0.4883, 0.1425, 0.4864, 0.1234, 0.4253, 0.1216, 0.4271, 0.1408, 0.4631, 0.1193, 0.4631, 0.1193, 0.463, 0.1791, 0.4906, 0.1857, 0.4883, 0.1425, 0.4271, 0.1408, 0.4209, 0.1795, 0.463, 0.1791, 0.4631, 0.1193, 0.4883, 0.1425, 0.4906, 0.1857, 0.5275, 0.173, 0.5112, 0.1182, 0.5112, 0.1182, 0.5275, 0.173, 0.5673, 0.1708, 0.5557, 0.1295, 0.3456, 0.1192, 0.3343, 0.1604, 0.3778, 0.1726, 0.3859, 0.1309, 0.3859, 0.1309, 0.3778, 0.1726, 0.4209, 0.1795, 0.4271, 0.1408, 0.418, 0.005503, 0.4091, 0.04486, 0.4309, 0.0459, 0.4372, 0.006221, 0.4011, 0.0005332, 0.3885, 0.04046, 0.4091, 0.04486, 0.418, 0.005503, 0.4911, 0.008659, 0.5055, 0.06146, 0.5336, 0.04393, 0.5243, 0.002504, 0.481, 0.008969, 0.4866, 0.05121, 0.5055, 0.06146, 0.4911, 0.008659, 0.4705, 0.009284, 0.4668, 0.06081, 0.4866, 0.05121, 0.481, 0.008969, 0.4372, 0.006221, 0.4309, 0.0459, 0.4668, 0.06081, 0.4705, 0.009284, 0.3669, 0.2169, 0.3871, 0.3136, 0.3189, 0.3136, 0.3094, 0.2303, 0.7752, 0.6889, 0.717, 0.6371, 0.7274, 0.5911, 0.7752, 0.6221, 0.7461, 0.6944, 0.6906, 0.6591, 0.717, 0.6371, 0.7752, 0.6889, 0.0, 0.0, 0.0, 0.0, 0.0, 0.0, 0.0, 0.0, 0.0, 0.0, 0.0, 0.0, 0.0, 0.0, 0.1625, 0.4089, 0.1783, 0.4915, 0.1471, 0.4973, 0.1327, 0.4176, 0.2533, 0.3886, 0.2933, 0.4726, 0.1783, 0.4915, 0.2201, 0.4068, 0.2068, 0.3863, 0.2201, 0.4068, 0.1783, 0.4915, 0.1625, 0.4089, 0.8939, 0.8631, 0.8702, 0.9086, 0.821, 0.883, 0.8411, 0.8505, 0.0, 0.0, 0.0, 0.0, 0.0, 0.0, 0.0, 0.0, 0.6883, 0.7839, 0.6864, 0.8804, 0.6232, 0.8781, 0.6251, 0.7897, 0.352, 0.9327, 0.3628, 0.9478, 0.3249, 0.9539, 0.3094, 0.9218, 0.3665, 0.923, 0.352, 0.9327, 0.3094, 0.9218, 0.3354, 0.9031, 0.3628, 0.9478, 0.3903, 0.9478, 0.4015, 0.9601, 0.3705, 0.9706, 0.3908, 0.9314, 0.3665, 0.923, 0.3704, 0.9031, 0.4029, 0.9188, 0.3907, 0.9396, 0.3908, 0.9314, 0.4029, 0.9188, 0.4148, 0.9409, 0.9531, 0.751, 0.9798, 0.7542, 0.9962, 0.7749, 0.9745, 0.7923, 0.9413, 0.7923, 0.9258, 0.7736, 0.3704, 0.9031, 0.3665, 0.923, 0.3354, 0.9031, 0.9413, 0.7923, 0.9128, 0.7879, 0.8956, 0.7706, 0.9258, 0.7736, 0.3903, 0.9478, 0.3907, 0.9396, 0.4148, 0.9409, 0.4015, 0.9601, 0.3249, 0.9539, 0.3628, 0.9478, 0.3705, 0.9706, 0.9258, 0.7736, 0.8956, 0.7706, 0.9144, 0.7512, 0.9531, 0.751, 0.144, 0.969, 0.1779, 0.9699, 0.1778, 0.9768, 0.1439, 0.9797, 0.5484, 0.9742, 0.5483, 0.9529, 0.5552, 0.9471, 0.552, 0.968, 0.5483, 0.9529, 0.5495, 0.9291, 0.5553, 0.9351, 0.5552, 0.9471, 0.9728, 0.5603, 0.9381, 0.5595, 0.9384, 0.5521, 0.9709, 0.5527, 0.5928, 0.9318, 0.5946, 0.9539, 0.5874, 0.9498, 0.588, 0.9375, 0.6132, 0.9387, 0.6117, 0.9524, 0.6045, 0.953, 0.6004, 0.9263, 0.9723, 0.5855, 0.9376, 0.5863, 0.9376, 0.5688, 0.9723, 0.5689, 0.5309, 0.9524, 0.5294, 0.9392, 0.5409, 0.9263, 0.5397, 0.9528, 0.5278, 0.9679, 0.5309, 0.9524, 0.5397, 0.9528, 0.5396, 0.9788, 0.144, 0.9445, 0.1778, 0.9456, 0.1778, 0.9606, 0.1439, 0.9596, 0.6117, 0.9524, 0.617, 0.9685, 0.6061, 0.9799, 0.6045, 0.953, 0.6004, 0.9263, 0.6045, 0.953, 0.5946, 0.9539, 0.5928, 0.9318, 0.9723, 0.5689, 0.9376, 0.5688, 0.9381, 0.5595, 0.9728, 0.5603, 0.5397, 0.9528, 0.5409, 0.9263, 0.5495, 0.9291, 0.5483, 0.9529, 0.5396, 0.9788, 0.5397, 0.9528, 0.5483, 0.9529, 0.5484, 0.9742, 0.1439, 0.9596, 0.1778, 0.9606, 0.1779, 0.9699, 0.144, 0.969, 0.6045, 0.953, 0.6061, 0.9799, 0.5972, 0.9758, 0.5946, 0.9539, 0.2658, 0.6839, 0.2628, 0.665, 0.2697, 0.6674, 0.2773, 0.6824, 0.2628, 0.665, 0.2689, 0.6365, 0.2759, 0.6364, 0.2697, 0.6674, 0.2689, 0.6365, 0.2776, 0.6194, 0.2858, 0.6248, 0.2759, 0.6364, 0.2776, 0.6194, 0.2888, 0.6027, 0.2907, 0.6127, 0.2858, 0.6248, 0.2826, 0.729, 0.2679, 0.7015, 0.2748, 0.6961, 0.2907, 0.7248, 0.2679, 0.7015, 0.2658, 0.6839, 0.2773, 0.6824, 0.2748, 0.6961, 0.5874, 0.9498, 0.5881, 0.9692, 0.5717, 0.9515, 0.5881, 0.9692, 0.552, 0.968, 0.5717, 0.9515, 0.552, 0.968, 0.5552, 0.9471, 0.5717, 0.9515, 0.5552, 0.9471, 0.5553, 0.9351, 0.5717, 0.9515, 0.5553, 0.9351, 0.588, 0.9375, 0.5717, 0.9515, 0.588, 0.9375, 0.5874, 0.9498, 0.5717, 0.9515, 0.1457, 0.8815, 0.09241, 0.8859, 0.0937, 0.9411, 0.1546, 0.9385, 0.0, 0.0, 0.0, 0.0, 0.0, 0.0, 0.0, 0.0, 0.09241, 0.8859, 0.05527, 0.9055, 0.05956, 0.9434, 0.0937, 0.9411, 0.0005332, 0.8798, 0.05527, 0.9055, 0.05956, 0.9434, 0.01988, 0.9434, 0.4159, 0.9031, 0.4668, 0.9037, 0.4621, 0.9603, 0.4193, 0.9619, 0.4621, 0.9603, 0.4668, 0.9037, 0.5021, 0.9031, 0.503, 0.9696, 0.6113, 0.4771, 0.6029, 0.4383, 0.6516, 0.4344, 0.6382, 0.475, 0.6875, 0.4917, 0.6949, 0.4344, 0.7429, 0.4345, 0.747, 0.4732, 0.7751, 0.4929, 0.7837, 0.4373, 0.8241, 0.4369, 0.8195, 0.4768, 0.747, 0.4732, 0.7429, 0.4345, 0.7837, 0.4373, 0.7751, 0.4929, 0.6382, 0.475, 0.6516, 0.4344, 0.6949, 0.4344, 0.6875, 0.4917, 0.9927, 0.9131, 0.9439, 0.9123, 0.9437, 0.7942, 0.9927, 0.795, 0.9436, 0.7064, 0.8956, 0.7065, 0.8956, 0.5912, 0.9436, 0.5911, 0.2624, 0.8984, 0.2221, 0.8999, 0.2221, 0.7786, 0.2623, 0.7771, 0.9454, 0.2266, 0.9022, 0.2294, 0.9022, 0.1662, 0.9454, 0.1634, 0.9784, 0.502, 0.9376, 0.4987, 0.9376, 0.4344, 0.9784, 0.4377, 0.9022, 0.1058, 0.9022, 0.07492, 0.9798, 0.06641, 0.9744, 0.1137, 0.0, 0.0, 0.0, 0.0, 0.0, 0.0, 0.0, 0.0, 0.0, 0.0, 0.0, 0.0, 0.0, 0.0, 0.0, 0.0, 0.0, 0.0, 0.0, 0.0, 0.0, 0.0, 0.0, 0.0, 0.0, 0.0, 0.0, 0.0, 0.0, 0.0, 0.0, 0.0, 0.0, 0.0, 0.0, 0.0, 0.0, 0.0, 0.0, 0.0, 0.0, 0.0, 0.0, 0.0, 0.0, 0.0, 0.0, 0.0, 0.0, 0.0, 0.0, 0.0, 0.0, 0.0, 0.0, 0.0, 0.0, 0.0, 0.0, 0.0, 0.0, 0.0, 0.0, 0.0, 0.0, 0.0, 0.0, 0.0, 0.0, 0.0, 0.0, 0.0, 0.0, 0.0, 0.0, 0.0, 0.0, 0.0, 0.0, 0.0, 0.0, 0.0, 0.962, 0.5974, 0.9657, 0.5911, 0.9734, 0.6045, 0.9629, 0.6048, 0.0, 0.0, 0.0, 0.0, 0.0, 0.0, 0.0, 0.0, 0.0, 0.0, 0.0, 0.0, 0.0, 0.0, 0.0, 0.0, 0.0, 0.0, 0.0, 0.0, 0.0, 0.0, 0.0, 0.0, 0.0, 0.0, 0.0, 0.0, 0.0, 0.0, 0.0, 0.0, 0.0, 0.0, 0.0, 0.0, 0.0, 0.0, 0.0, 0.0, 0.0, 0.0, 0.0, 0.0, 0.0, 0.0, 0.0, 0.0, 0.0, 0.0, 0.0, 0.0, 0.0, 0.0, 0.0, 0.0, 0.0, 0.0, 0.0, 0.0, 0.0, 0.0, 0.0, 0.0, 0.0, 0.0, 0.0, 0.0, 0.0, 0.0, 0.0, 0.0, 0.0, 0.0, 0.08929, 0.9772, 0.06046, 0.9445, 0.1429, 0.9753, 0.1365, 0.9821, 0.0, 0.0, 0.0, 0.0, 0.0, 0.0, 0.0, 0.0, 0.0, 0.0, 0.0, 0.0, 0.0, 0.0, 0.0, 0.0, 0.0, 0.0, 0.0, 0.0, 0.0, 0.0, 0.0, 0.0, 0.0, 0.0, 0.0, 0.0, 0.0, 0.0, 0.0, 0.0, 0.0, 0.0, 0.0, 0.0, 0.0, 0.0, 0.0, 0.0, 0.0, 0.0, 0.0, 0.0, 0.0, 0.0, 0.0, 0.0, 0.0, 0.0, 0.0, 0.0, 0.0, 0.0, 0.0, 0.0, 0.9475, 0.6121, 0.962, 0.5974, 0.9629, 0.6048, 0.9555, 0.6148, 0.0, 0.0, 0.0, 0.0, 0.0, 0.0, 0.9674, 0.6215, 0.9593, 0.6332, 0.9544, 0.6296, 0.9555, 0.6148, 0.9762, 0.6256, 0.9654, 0.637, 0.9593, 0.6332, 0.9674, 0.6215, 0.9827, 0.6084, 0.9762, 0.6256, 0.9674, 0.6215, 0.9734, 0.6045, 0.9734, 0.6045, 0.9674, 0.6215, 0.9555, 0.6148, 0.9629, 0.6048, 0.9447, 0.6353, 0.9475, 0.6121, 0.9555, 0.6148, 0.9544, 0.6296, 0.9827, 0.6428, 0.9616, 0.6483, 0.9654, 0.637, 0.9762, 0.6256, 0.9515, 0.6421, 0.9447, 0.6353, 0.9544, 0.6296, 0.9593, 0.6332, 0.9616, 0.6483, 0.9515, 0.6421, 0.9593, 0.6332, 0.9654, 0.637, 0.4151, 0.4768, 0.4113, 0.501, 0.3351, 0.4817, 0.3395, 0.4646, 0.4113, 0.501, 0.3951, 0.5448, 0.3169, 0.5071, 0.3351, 0.4817, 0.4114, 0.3581, 0.4142, 0.3824, 0.3362, 0.3991, 0.3273, 0.3811, 0.4142, 0.3824, 0.4189, 0.4084, 0.3426, 0.4172, 0.3362, 0.3991, 0.9176, 0.9419, 0.9249, 0.9379, 0.9239, 0.9573, 0.9146, 0.9637, 0.4197, 0.4504, 0.4151, 0.4768, 0.3395, 0.4646, 0.3448, 0.4463, 0.4189, 0.4084, 0.4197, 0.4504, 0.3448, 0.4463, 0.3426, 0.4172, 0.4545, 0.4839, 0.4506, 0.5097, 0.4293, 0.5095, 0.4347, 0.4803, 0.4582, 0.351, 0.4609, 0.3748, 0.4366, 0.3786, 0.4333, 0.347, 0.4609, 0.3748, 0.4629, 0.405, 0.4423, 0.4089, 0.4366, 0.3786, 0.4629, 0.405, 0.4595, 0.4536, 0.4409, 0.4481, 0.4423, 0.4089, 0.4595, 0.4536, 0.4545, 0.4839, 0.4347, 0.4803, 0.4409, 0.4481, 0.4283, 0.6362, 0.4645, 0.6506, 0.4618, 0.7093, 0.4319, 0.6848, 0.4645, 0.6506, 0.4842, 0.6406, 0.4854, 0.6875, 0.4618, 0.7093, 0.377, 0.7642, 0.4205, 0.7704, 0.4118, 0.8323, 0.3668, 0.8088, 0.3949, 0.6795, 0.4319, 0.6848, 0.4239, 0.7122, 0.3897, 0.7035, 0.4842, 0.6406, 0.5034, 0.6506, 0.51, 0.7075, 0.4854, 0.6875, 0.4852, 0.7131, 0.51, 0.7075, 0.4874, 0.7322, 0.51, 0.7075, 0.5553, 0.6955, 0.5548, 0.7181, 0.5034, 0.6506, 0.5313, 0.6325, 0.544, 0.6746, 0.51, 0.7075, 0.3667, 0.671, 0.3949, 0.6795, 0.3897, 0.7035, 0.3556, 0.6923, 0.6864, 0.8804, 0.7496, 0.8807, 0.7524, 0.9246, 0.6854, 0.9246, 0.0, 0.0, 0.0, 0.0, 0.0, 0.0, 0.0, 0.0, 0.6209, 0.03424, 0.6629, 0.0005332, 0.6965, 0.03066, 0.6556, 0.05173, 0.0, 0.0, 0.0, 0.0, 0.0, 0.0, 0.0, 0.0, 0.6629, 0.0005332, 0.7457, 0.0005332, 0.7446, 0.02026, 0.6965, 0.03066, 0.0, 0.0, 0.0, 0.0, 0.0, 0.0, 0.0, 0.0, 0.0, 0.0, 0.0, 0.0, 0.0, 0.0, 0.0, 0.0, 0.0, 0.0, 0.0, 0.0, 0.0, 0.0, 0.0, 0.0, 0.8058, 0.08129, 0.7851, 0.1283, 0.7644, 0.1134, 0.7747, 0.08505, 0.7446, 0.02026, 0.7747, 0.08505, 0.7189, 0.08513, 0.7747, 0.08505, 0.7644, 0.1134, 0.7189, 0.08513, 0.142, 0.1563, 0.05375, 0.1791, 0.03299, 0.104, 0.1022, 0.0005332, 0.1179, 0.2393, 0.0611, 0.2707, 0.05375, 0.1791, 0.142, 0.1563, 0.144, 0.2828, 0.1187, 0.2966, 0.0611, 0.2707, 0.1179, 0.2393, 0.1082, 0.3209, 0.1212, 0.3383, 0.1099, 0.3712, 0.05765, 0.3274, 0.05765, 0.3274, 0.1099, 0.3712, 0.09857, 0.4133, 0.0005332, 0.3917, 0.0, 0.0, 0.0, 0.0, 0.0, 0.0, 0.0, 0.0, 0.1187, 0.2966, 0.1082, 0.3209, 0.05765, 0.3274, 0.0611, 0.2707, 0.0, 0.0, 0.0, 0.0, 0.0, 0.0, 0.0, 0.0, 0.1936, 0.2534, 0.1179, 0.2393, 0.142, 0.1563, 0.2423, 0.2017, 0.8638, 0.4095, 0.8638, 0.3597, 0.9407, 0.4186, 0.9142, 0.4317, 0.09448, 0.7879, 0.149, 0.7954, 0.1377, 0.8602, 0.08041, 0.8358, 0.04588, 0.7771, 0.09448, 0.7879, 0.08041, 0.8358, 0.03872, 0.8671, 0.1828, 0.9749, 0.1978, 0.9525, 0.2272, 0.9095, 0.2888, 0.9009, 0.2793, 0.9339, 0.3026, 0.9749, 0.5874, 0.4101, 0.5839, 0.4634, 0.4595, 0.4536, 0.4629, 0.405, 0.5839, 0.4634, 0.6019, 0.5034, 0.4545, 0.4839, 0.4595, 0.4536, 0.5713, 0.3715, 0.5874, 0.4101, 0.4629, 0.405, 0.4609, 0.3748, 0.6019, 0.3147, 0.5713, 0.3715, 0.4609, 0.3748, 0.4582, 0.351, 0.5918, 0.5535, 0.5847, 0.59, 0.4423, 0.5557, 0.4506, 0.5097, 0.6019, 0.5034, 0.5918, 0.5535, 0.4506, 0.5097, 0.4545, 0.4839, 0.4423, 0.4089, 0.4409, 0.4481, 0.4197, 0.4504, 0.4189, 0.4084, 0.4409, 0.4481, 0.4347, 0.4803, 0.4151, 0.4768, 0.4197, 0.4504, 0.4366, 0.3786, 0.4423, 0.4089, 0.4189, 0.4084, 0.4142, 0.3824, 0.4333, 0.347, 0.4366, 0.3786, 0.4142, 0.3824, 0.4114, 0.3581, 0.4293, 0.5095, 0.4167, 0.5577, 0.3951, 0.5448, 0.4113, 0.501, 0.4347, 0.4803, 0.4293, 0.5095, 0.4113, 0.501, 0.4151, 0.4768, 0.3556, 0.6923, 0.3897, 0.7035, 0.3845, 0.7222, 0.3438, 0.7112, 0.3897, 0.7035, 0.4239, 0.7122, 0.426, 0.7315, 0.3845, 0.7222, 0.4618, 0.7093, 0.4854, 0.6875, 0.4852, 0.7131, 0.4319, 0.6848, 0.4618, 0.7093, 0.4239, 0.7122, 0.3857, 0.6314, 0.4064, 0.6355, 0.3949, 0.6795, 0.3667, 0.671, 0.4064, 0.6355, 0.4283, 0.6362, 0.4319, 0.6848, 0.3949, 0.6795, 0.51, 0.7075, 0.544, 0.6746, 0.5553, 0.6955, 0.4854, 0.6875, 0.51, 0.7075, 0.4852, 0.7131, 0.4506, 0.5097, 0.4423, 0.5557, 0.4167, 0.5577, 0.4293, 0.5095, 0.4205, 0.7704, 0.4627, 0.7693, 0.4662, 0.8311, 0.4118, 0.8323, 0.4627, 0.7693, 0.4904, 0.7754, 0.4889, 0.8129, 0.4662, 0.8311, 0.4618, 0.7093, 0.4852, 0.7131, 0.4874, 0.7322, 0.4239, 0.7122, 0.4618, 0.7093, 0.426, 0.7315, 0.4618, 0.7093, 0.4874, 0.7322, 0.4904, 0.7754, 0.4627, 0.7693, 0.426, 0.7315, 0.4618, 0.7093, 0.4627, 0.7693, 0.4205, 0.7704, 0.4874, 0.7322, 0.51, 0.7075, 0.5272, 0.7621, 0.4904, 0.7754, 0.51, 0.7075, 0.5548, 0.7181, 0.5671, 0.7593, 0.5272, 0.7621, 0.3438, 0.7112, 0.3845, 0.7222, 0.377, 0.7642, 0.3332, 0.7527, 0.3845, 0.7222, 0.426, 0.7315, 0.4205, 0.7704, 0.377, 0.7642, 0.4147, 0.5958, 0.434, 0.5962, 0.4283, 0.6362, 0.4064, 0.6355, 0.3976, 0.5911, 0.4147, 0.5958, 0.4064, 0.6355, 0.3857, 0.6314, 0.4881, 0.5978, 0.5213, 0.5911, 0.5313, 0.6325, 0.5034, 0.6506, 0.4779, 0.5983, 0.4881, 0.5978, 0.5034, 0.6506, 0.4842, 0.6406, 0.4674, 0.5988, 0.4779, 0.5983, 0.4842, 0.6406, 0.4645, 0.6506, 0.434, 0.5962, 0.4674, 0.5988, 0.4645, 0.6506, 0.4283, 0.6362, 0.149, 0.7954, 0.1727, 0.7777, 0.1716, 0.8555, 0.1377, 0.8602, 0.0, 0.0, 0.0, 0.0, 0.0, 0.0, 0.0, 0.0, 0.0005332, 0.3917, 0.09857, 0.4133, 0.1294, 0.4997, 0.0005332, 0.4516, 0.8066, 0.8087, 0.8411, 0.8505, 0.821, 0.883, 0.7762, 0.8501, 0.0, 0.0, 0.0, 0.0, 0.0, 0.0, 0.0, 0.0, 0.6883, 0.7839, 0.7513, 0.7922, 0.7496, 0.8807, 0.6864, 0.8804, 0.5656, 0.8913, 0.5333, 0.9212, 0.5316, 0.8855, 0.568, 0.8729, 0.583, 0.893, 0.5651, 0.9252, 0.5333, 0.9212, 0.5656, 0.8913, 0.568, 0.8729, 0.5639, 0.8492, 0.5961, 0.8436, 0.5922, 0.8598, 0.6003, 0.874, 0.617, 0.8793, 0.5959, 0.9086, 0.583, 0.893, 0.5964, 0.8668, 0.617, 0.8543, 0.617, 0.8793, 0.6003, 0.874, 0.9504, 0.75, 0.9259, 0.7243, 0.9435, 0.7076, 0.9765, 0.7115, 0.996, 0.7314, 0.9772, 0.75, 0.5959, 0.9086, 0.5651, 0.9252, 0.583, 0.893, 0.9435, 0.7076, 0.9259, 0.7243, 0.8956, 0.7237, 0.9148, 0.7086, 0.5922, 0.8598, 0.5961, 0.8436, 0.617, 0.8543, 0.5964, 0.8668, 0.5316, 0.8855, 0.5639, 0.8492, 0.568, 0.8729, 0.9259, 0.7243, 0.9504, 0.75, 0.9119, 0.7452, 0.8956, 0.7237, 0.9466, 0.1741, 0.9465, 0.1634, 0.9804, 0.1663, 0.9804, 0.1732, 0.9635, 0.963, 0.96, 0.9566, 0.9571, 0.9357, 0.9639, 0.9416, 0.9639, 0.9416, 0.9571, 0.9357, 0.9571, 0.9237, 0.9631, 0.9178, 0.9522, 0.6844, 0.9447, 0.6823, 0.9447, 0.6498, 0.952, 0.6497, 0.9198, 0.9198, 0.9244, 0.9256, 0.9249, 0.9379, 0.9176, 0.9419, 0.8992, 0.9264, 0.9122, 0.9142, 0.9077, 0.9408, 0.9005, 0.9402, 0.9774, 0.6843, 0.9608, 0.684, 0.9613, 0.6493, 0.9788, 0.6496, 0.9813, 0.9414, 0.9725, 0.9417, 0.9717, 0.9152, 0.983, 0.9282, 0.9842, 0.957, 0.9722, 0.9677, 0.9725, 0.9417, 0.9813, 0.9414, 0.9465, 0.1986, 0.9465, 0.1835, 0.9803, 0.1825, 0.9804, 0.1975, 0.9005, 0.9402, 0.9077, 0.9408, 0.9057, 0.9677, 0.8949, 0.9561, 0.9122, 0.9142, 0.9198, 0.9198, 0.9176, 0.9419, 0.9077, 0.9408, 0.9608, 0.684, 0.9522, 0.6844, 0.952, 0.6497, 0.9613, 0.6493, 0.9725, 0.9417, 0.9639, 0.9416, 0.9631, 0.9178, 0.9717, 0.9152, 0.9722, 0.9677, 0.9635, 0.963, 0.9639, 0.9416, 0.9725, 0.9417, 0.9465, 0.1835, 0.9466, 0.1741, 0.9804, 0.1732, 0.9803, 0.1825, 0.9077, 0.9408, 0.9176, 0.9419, 0.9146, 0.9637, 0.9057, 0.9677, 0.3395, 0.4646, 0.3282, 0.4616, 0.3377, 0.4477, 0.3448, 0.4463, 0.3448, 0.4463, 0.3377, 0.4477, 0.3357, 0.4162, 0.3426, 0.4172, 0.3426, 0.4172, 0.3357, 0.4162, 0.3274, 0.4034, 0.3362, 0.3991, 0.3362, 0.3991, 0.3274, 0.4034, 0.3241, 0.3907, 0.3273, 0.3811, 0.3169, 0.5071, 0.3094, 0.5018, 0.329, 0.4755, 0.3351, 0.4817, 0.3351, 0.4817, 0.329, 0.4755, 0.3282, 0.4616, 0.3395, 0.4646, 0.9249, 0.9379, 0.9405, 0.9398, 0.9239, 0.9573, 0.9239, 0.9573, 0.9405, 0.9398, 0.96, 0.9566, 0.96, 0.9566, 0.9405, 0.9398, 0.9571, 0.9357, 0.9571, 0.9357, 0.9405, 0.9398, 0.9571, 0.9237, 0.9571, 0.9237, 0.9405, 0.9398, 0.9244, 0.9256, 0.9244, 0.9256, 0.9405, 0.9398, 0.9249, 0.9379, 0.8792, 0.158, 0.8215, 0.1589, 0.8274, 0.09826, 0.8823, 0.1047, 0.8792, 0.158, 0.8215, 0.1589, 0.8422, 0.1937, 0.9011, 0.1943, 0.8823, 0.1047, 0.8274, 0.09826, 0.8299, 0.06414, 0.868, 0.06518, 0.9011, 0.01457, 0.8354, 0.02485, 0.8299, 0.06414, 0.868, 0.06518, 0.9011, 0.1943, 0.8422, 0.1937, 0.8409, 0.2365, 0.8971, 0.2451, 0.8409, 0.2365, 0.8288, 0.2766, 0.8952, 0.2804, 0.8971, 0.2451, 0.3942, 0.8447, 0.4536, 0.8632, 0.4495, 0.902, 0.4015, 0.902, 0.4536, 0.8632, 0.4818, 0.8436, 0.4904, 0.8993, 0.4495, 0.902, 0.3448, 0.8614, 0.3942, 0.8447, 0.4015, 0.902, 0.3582, 0.902, 0.8916, 0.9576, 0.7762, 0.9576, 0.7763, 0.9096, 0.8916, 0.9096, 0.9022, 0.2936, 0.9022, 0.2305, 0.9454, 0.2333, 0.9454, 0.2964, 0.7762, 0.9587, 0.8405, 0.9587, 0.8438, 0.9995, 0.7795, 0.9995, 0.9055, 0.1148, 0.9781, 0.1148, 0.9784, 0.1624, 0.9022, 0.1455, 0.0, 0.0, 0.0, 0.0, 0.0, 0.0, 0.0, 0.0, 0.0, 0.0, 0.0, 0.0, 0.0, 0.0, 0.0, 0.0, 0.0, 0.0, 0.0, 0.0, 0.0, 0.0, 0.0, 0.0, 0.7004, 0.2814, 0.6895, 0.3005, 0.6184, 0.2814, 0.0, 0.0, 0.0, 0.0, 0.0, 0.0, 0.0, 0.0, 0.0, 0.0, 0.0, 0.0, 0.0, 0.0, 0.0, 0.0, 0.0, 0.0, 0.0, 0.0, 0.0, 0.0, 0.0, 0.0, 0.0, 0.0, 0.0, 0.0, 0.0, 0.0, 0.0, 0.0, 0.0, 0.0, 0.0, 0.0, 0.0, 0.0, 0.0, 0.0, 0.0, 0.0, 0.0, 0.0, 0.0, 0.0, 0.0, 0.0, 0.0, 0.0, 0.0, 0.0, 0.9847, 0.5168, 0.9792, 0.5214, 0.9742, 0.515, 0.9855, 0.5094, 0.0, 0.0, 0.0, 0.0, 0.0, 0.0, 0.0, 0.0, 0.9855, 0.5094, 0.9742, 0.515, 0.9708, 0.5087, 0.9752, 0.5071, 0.0, 0.0, 0.0, 0.0, 0.0, 0.0, 0.0, 0.0, 0.0, 0.0, 0.0, 0.0, 0.0, 0.0, 0.0, 0.0, 0.0, 0.0, 0.0, 0.0, 0.0, 0.0, 0.0, 0.0, 0.0, 0.0, 0.0, 0.0, 0.0, 0.0, 0.0, 0.0, 0.0, 0.0, 0.0, 0.0, 0.0, 0.0, 0.0, 0.0, 0.0, 0.0, 0.0, 0.0, 0.0, 0.0, 0.0, 0.0, 0.0, 0.0, 0.8731, 0.4691, 0.9365, 0.4805, 0.9165, 0.5461, 0.8457, 0.5283, 0.8457, 0.5283, 0.8337, 0.5742, 0.8251, 0.5778, 0.8251, 0.4898, 0.0, 0.0, 0.0, 0.0, 0.0, 0.0, 0.0, 0.0, 0.0, 0.0, 0.0, 0.0, 0.0, 0.0, 0.0, 0.0, 0.0, 0.0, 0.0, 0.0, 0.0, 0.0, 0.0, 0.0, 0.0, 0.0, 0.9752, 0.5071, 0.9708, 0.5087, 0.9609, 0.516, 0.9562, 0.503, 0.0, 0.0, 0.0, 0.0, 0.0, 0.0, 0.0, 0.0, 0.0, 0.0, 0.0, 0.0, 0.0, 0.0, 0.9757, 0.06535, 0.9022, 0.06377, 0.9022, 0.04602, 0.9828, 0.01457, 0.982, 0.5375, 0.9746, 0.5337, 0.9792, 0.5214, 0.9855, 0.5183, 0.0, 0.0, 0.0, 0.0, 0.0, 0.0, 0.9641, 0.5226, 0.9746, 0.5337, 0.9546, 0.5387, 0.9469, 0.5328, 0.9609, 0.516, 0.9641, 0.5226, 0.9469, 0.5328, 0.9465, 0.5216, 0.9708, 0.5087, 0.9742, 0.515, 0.9641, 0.5226, 0.9609, 0.516, 0.9742, 0.515, 0.9792, 0.5214, 0.9746, 0.5337, 0.9641, 0.5226, 0.9555, 0.5511, 0.9546, 0.5387, 0.9746, 0.5337, 0.9778, 0.5425, 0.9562, 0.503, 0.9609, 0.516, 0.9465, 0.5216, 0.9376, 0.5125, 0.0, 0.0, 0.0, 0.0, 0.0, 0.0, 0.0, 0.0, 0.0, 0.0, 0.0, 0.0, 0.0, 0.0, 0.0, 0.0, 0.6965, 0.03066, 0.7446, 0.02026, 0.7189, 0.08513, 0.8949, 0.9131, 0.8949, 0.795, 0.9437, 0.7942, 0.9439, 0.9123, 0.0, 0.0, 0.0, 0.0, 0.0, 0.0, 0.0, 0.0, 0.0, 0.0, 0.0, 0.0, 0.0005332, 0.9491, 0.06046, 0.9445, 0.08929, 0.9772, 0.02425, 0.9821, 0.0, 0.0, 0.0, 0.0, 0.0, 0.0, 0.0, 0.0, 0.0, 0.0, 0.0, 0.0, 0.8505, 0.4344, 0.8731, 0.4691, 0.8457, 0.5283, 0.8251, 0.4898, 0.0, 0.0, 0.0, 0.0, 0.0, 0.0, 0.6556, 0.05173, 0.6965, 0.03066, 0.7189, 0.08513, 0.0, 0.0, 0.0, 0.0, 0.0, 0.0, 0.0, 0.0, 0.0, 0.0, 0.0, 0.0, 0.0, 0.0, 0.0, 0.0, 0.6291, 0.9257, 0.6847, 0.9265, 0.6847, 0.9695, 0.6188, 0.9704, 0.09857, 0.4133, 0.1327, 0.4176, 0.1471, 0.4973, 0.1294, 0.4997, 0.1099, 0.3712, 0.1341, 0.377, 0.1327, 0.4176, 0.09857, 0.4133, 0.4818, 0.8436, 0.5261, 0.8598, 0.5306, 0.8997, 0.4904, 0.8993, 0.1212, 0.3383, 0.1384, 0.3532, 0.1341, 0.377, 0.1099, 0.3712, 0.2624, 0.8984, 0.2623, 0.7771, 0.3026, 0.7786, 0.3026, 0.8999, 0.0, 0.0, 0.0, 0.0, 0.0, 0.0, 0.0, 0.0, 0.318, 0.8592, 0.3448, 0.8614, 0.3582, 0.902, 0.3094, 0.898, 0.1708, 0.2834, 0.144, 0.2828, 0.1179, 0.2393, 0.1936, 0.2534, 0.3332, 0.7527, 0.377, 0.7642, 0.3668, 0.8088, 0.3094, 0.8233, 0.0005332, 0.813, 0.04588, 0.7771, 0.03872, 0.8671, 0.01442, 0.8787, 0.4904, 0.7754, 0.5272, 0.7621, 0.5447, 0.8426, 0.4889, 0.8129, 0.1727, 0.7777, 0.221, 0.8224, 0.2127, 0.8787, 0.1716, 0.8555, 0.5272, 0.7621, 0.5671, 0.7593, 0.6177, 0.8092, 0.5447, 0.8426, 0.8638, 0.3597, 0.9, 0.3147, 0.9691, 0.3591, 0.9407, 0.4186])
me_cube.use_remesh_preserve_volume = False
me_cube.use_remesh_preserve_attributes = False
me_cube.use_mirror_vertex_groups = False
me_cube.update()
me_cube_002 = bpy.data.meshes.new('Cube.002')
me_cube_002.from_pydata([(-0.08396, 0.05972, -0.4405), (-0.01245, 0.05972, -0.4405), (-0.01245, -0.0186, 1.905), (-0.08396, 0.1735, -0.03476), (-0.01245, 0.1735, -0.03476), (-0.08396, 0.02399, -0.08265), (-0.01245, 0.02399, -0.0514), (-0.08396, 0.02751, -0.07392), (-0.01245, 0.02751, -0.07392), (-0.08396, 0.01955, -0.3993), (-0.01245, 0.01955, -0.3993), (-0.08396, 0.1735, -0.06984), (-0.01245, 0.1735, -0.06984), (-0.08396, 0.05972, -0.4024), (-0.01245, 0.05972, -0.4024), (-0.08396, 0.0688, 1.686), (-0.08396, 0.0688, -0.02641), (-0.08396, 0.09498, -0.02848), (-0.08396, 0.1212, -0.03055), (-0.01245, 0.0688, -0.02641), (-0.01245, 0.09498, -0.02848), (-0.01245, 0.1212, -0.03055), (-0.08396, -0.08721, -0.4405), (-0.08396, -0.01375, 1.905), (-0.01245, -0.08721, -0.4405), (-0.08396, -0.201, -0.03476), (-0.01245, -0.201, -0.03476), (-0.08396, -0.05149, -0.08265), (-0.01245, -0.05149, -0.0514), (-0.08396, -0.05501, -0.07392), (-0.01245, -0.05501, -0.07392), (-0.08396, -0.04704, -0.3993), (-0.01245, -0.04704, -0.3993), (-0.08396, -0.201, -0.06984), (-0.01245, -0.201, -0.06984), (-0.08396, -0.01375, -0.4405), (-0.01245, -0.01375, -0.4405), (-0.01245, -0.01375, -0.03476), (-0.08396, -0.01375, -0.03476), (-0.01245, -0.01375, -0.0514), (-0.08396, -0.01375, -0.08265), (-0.08396, -0.01375, -0.07392), (-0.01245, -0.01375, -0.07392), (-0.01245, -0.01375, -0.3993), (-0.08396, -0.01375, -0.3993), (-0.01245, -0.01375, -0.06984), (-0.08396, -0.01375, -0.06984), (-0.08396, -0.08721, -0.4024), (-0.01245, -0.08721, -0.4024), (-0.01245, -0.01375, -0.4217), (-0.08396, -0.01375, -0.4217), (-0.08396, -0.0963, 1.686), (-0.01245, -0.0963, 1.686), (-0.08396, -0.01375, 1.686), (-0.01245, -0.01375, 1.686), (-0.08396, -0.0963, -0.02641), (-0.08396, -0.1225, -0.02848), (-0.08396, -0.1487, -0.03055), (-0.01245, -0.0963, -0.02641), (-0.01245, -0.1225, -0.02848), (-0.01245, -0.1487, -0.03055), (-0.08396, -0.01375, -0.02641), (-0.08396, -0.01375, -0.02848), (-0.08396, -0.01375, -0.03055), (-0.01245, -0.01375, -0.02641), (-0.01245, -0.01375, -0.02848), (-0.01245, -0.01375, -0.03055)], [], [(50, 13, 0, 35), (13, 14, 1, 0), (35, 0, 1, 36), (18, 21, 4, 3), (63, 18, 3, 38), (7, 8, 6, 5), (41, 7, 5, 40), (46, 11, 7, 41), (11, 12, 8, 7), (5, 6, 10, 9), (40, 5, 9, 44), (3, 4, 12, 11), (38, 3, 11, 46), (4, 37, 45, 12), (6, 39, 43, 10), (12, 45, 42, 8), (8, 42, 39, 6), (21, 66, 37, 4), (14, 49, 36, 1), (10, 43, 49, 14), (9, 10, 14, 13), (44, 9, 13, 50), (23, 15, 53), (19, 64, 65, 20), (20, 65, 66, 21), (53, 15, 16, 61), (61, 16, 17, 62), (62, 17, 18, 63), (16, 19, 20, 17), (17, 20, 21, 18), (50, 35, 22, 47), (47, 22, 24, 48), (35, 36, 24, 22), (57, 25, 26, 60), (63, 38, 25, 57), (29, 27, 28, 30), (41, 40, 27, 29), (46, 41, 29, 33), (33, 29, 30, 34), (27, 31, 32, 28), (40, 44, 31, 27), (25, 33, 34, 26), (38, 46, 33, 25), (26, 34, 45, 37), (28, 32, 43, 39), (34, 30, 42, 45), (30, 28, 39, 42), (60, 26, 37, 66), (48, 24, 36, 49), (32, 48, 49, 43), (31, 47, 48, 32), (44, 50, 47, 31), (23, 53, 51), (52, 58, 64, 54), (58, 59, 65, 64), (59, 60, 66, 65), (53, 61, 55, 51), (61, 62, 56, 55), (62, 63, 57, 56), (51, 55, 58, 52), (55, 56, 59, 58), (56, 57, 60, 59), (23, 2, 15), (2, 54, 64, 19), (15, 2, 19, 16), (2, 52, 54), (23, 51, 52, 2)])
_uv = me_cube_002.uv_layers.new(name='UVMap')
_uv.uv.foreach_set('vector', [0.07198, 0.2429, 0.07203, 0.243, 0.07199, 0.2429, 0.072, 0.2428, 0.07203, 0.243, 0.07181, 0.243, 0.07187, 0.2429, 0.07199, 0.2429, 0.072, 0.2428, 0.07199, 0.2429, 0.07187, 0.2429, 0.07193, 0.2428, 0.07568, 0.253, 0.07219, 0.2535, 0.07357, 0.2539, 0.0745, 0.2531, 0.08777, 0.2512, 0.07568, 0.253, 0.0745, 0.2531, 0.07893, 0.249, 0.07195, 0.25, 0.06869, 0.2513, 0.06871, 0.2503, 0.07138, 0.2497, 0.0734, 0.2492, 0.07195, 0.25, 0.07138, 0.2497, 0.072, 0.2492, 0.07481, 0.2493, 0.07393, 0.2526, 0.07195, 0.25, 0.0734, 0.2492, 0.07393, 0.2526, 0.07329, 0.2534, 0.06869, 0.2513, 0.07195, 0.25, 0.07138, 0.2497, 0.06871, 0.2503, 0.07168, 0.243, 0.07211, 0.2431, 0.072, 0.2492, 0.07138, 0.2497, 0.07211, 0.2431, 0.0721, 0.243, 0.0745, 0.2531, 0.07357, 0.2539, 0.07329, 0.2534, 0.07393, 0.2526, 0.07893, 0.249, 0.0745, 0.2531, 0.07393, 0.2526, 0.07481, 0.2493, 0.07357, 0.2539, 0.0602, 0.2516, 0.06437, 0.2507, 0.07329, 0.2534, 0.06871, 0.2503, 0.06747, 0.2501, 0.07174, 0.2429, 0.07168, 0.243, 0.07329, 0.2534, 0.06437, 0.2507, 0.06588, 0.2507, 0.06869, 0.2513, 0.06869, 0.2513, 0.06588, 0.2507, 0.06747, 0.2501, 0.06871, 0.2503, 0.07219, 0.2535, 0.05593, 0.2519, 0.0602, 0.2516, 0.07357, 0.2539, 0.07181, 0.243, 0.0719, 0.2429, 0.07193, 0.2428, 0.07187, 0.2429, 0.07168, 0.243, 0.07174, 0.2429, 0.0719, 0.2429, 0.07181, 0.243, 0.07211, 0.2431, 0.07168, 0.243, 0.07181, 0.243, 0.07203, 0.243, 0.0721, 0.243, 0.07211, 0.2431, 0.07203, 0.243, 0.07198, 0.2429, 0.02975, 1.0, 0.04568, 0.9109, 0.07522, 0.9198, 0.06752, 0.2549, 0.04697, 0.2522, 0.05155, 0.2521, 0.07048, 0.2537, 0.07048, 0.2537, 0.05155, 0.2521, 0.05593, 0.2519, 0.07219, 0.2535, 0.07522, 0.9198, 0.04568, 0.9109, 0.08204, 0.2556, 0.1052, 0.2557, 0.1052, 0.2557, 0.08204, 0.2556, 0.07807, 0.2536, 0.09649, 0.2534, 0.09649, 0.2534, 0.07807, 0.2536, 0.07568, 0.253, 0.08777, 0.2512, 0.08204, 0.2556, 0.06752, 0.2549, 0.07048, 0.2537, 0.07807, 0.2536, 0.07807, 0.2536, 0.07048, 0.2537, 0.07219, 0.2535, 0.07568, 0.253, 0.07189, 0.2428, 0.07201, 0.2427, 0.07194, 0.242, 0.07188, 0.2424, 0.07188, 0.2424, 0.07194, 0.242, 0.07199, 0.2426, 0.07204, 0.2428, 0.07201, 0.2427, 0.07197, 0.2428, 0.07199, 0.2426, 0.07194, 0.242, 0.06623, 0.2476, 0.06525, 0.2469, 0.06518, 0.2479, 0.06413, 0.2486, 0.07842, 0.2476, 0.07893, 0.249, 0.06525, 0.2469, 0.06623, 0.2476, 0.07025, 0.2485, 0.07018, 0.2488, 0.06835, 0.2499, 0.06742, 0.2496, 0.0734, 0.2492, 0.072, 0.2492, 0.07018, 0.2488, 0.07025, 0.2485, 0.07481, 0.2493, 0.0734, 0.2492, 0.07025, 0.2485, 0.06568, 0.2473, 0.06568, 0.2473, 0.07025, 0.2485, 0.06742, 0.2496, 0.06562, 0.2481, 0.07018, 0.2488, 0.07171, 0.2429, 0.07213, 0.2431, 0.06835, 0.2499, 0.072, 0.2492, 0.07176, 0.2429, 0.07171, 0.2429, 0.07018, 0.2488, 0.06525, 0.2469, 0.06568, 0.2473, 0.06562, 0.2481, 0.06518, 0.2479, 0.07893, 0.249, 0.07481, 0.2493, 0.06568, 0.2473, 0.06525, 0.2469, 0.06518, 0.2479, 0.06562, 0.2481, 0.06437, 0.2507, 0.0602, 0.2516, 0.06835, 0.2499, 0.07213, 0.2431, 0.0721, 0.2431, 0.06773, 0.2505, 0.06562, 0.2481, 0.06742, 0.2496, 0.06588, 0.2507, 0.06437, 0.2507, 0.06742, 0.2496, 0.06835, 0.2499, 0.06773, 0.2505, 0.06588, 0.2507, 0.06413, 0.2486, 0.06518, 0.2479, 0.0602, 0.2516, 0.05593, 0.2519, 0.07204, 0.2428, 0.07199, 0.2426, 0.07197, 0.2428, 0.07199, 0.2429, 0.07213, 0.2431, 0.07204, 0.2428, 0.07199, 0.2429, 0.0721, 0.2431, 0.07171, 0.2429, 0.07188, 0.2424, 0.07204, 0.2428, 0.07213, 0.2431, 0.07176, 0.2429, 0.07189, 0.2428, 0.07188, 0.2424, 0.07171, 0.2429, 0.01349, 3.244e-05, 0.02891, 0.02522, 0.01919, 0.02915, 0.01052, 0.03101, 0.0596, 0.2487, 0.04697, 0.2522, 3.306e-05, 0.03152, 0.0596, 0.2487, 0.06244, 0.249, 0.05155, 0.2521, 0.04697, 0.2522, 0.06244, 0.249, 0.06413, 0.2486, 0.05593, 0.2519, 0.05155, 0.2521, 0.02891, 0.02522, 0.07832, 0.2451, 0.06791, 0.2466, 0.01919, 0.02915, 0.07832, 0.2451, 0.07819, 0.2463, 0.06689, 0.2474, 0.06791, 0.2466, 0.07819, 0.2463, 0.07842, 0.2476, 0.06623, 0.2476, 0.06689, 0.2474, 0.01919, 0.02915, 0.06791, 0.2466, 0.0596, 0.2487, 0.01052, 0.03101, 0.06791, 0.2466, 0.06689, 0.2474, 0.06244, 0.249, 0.0596, 0.2487, 0.06689, 0.2474, 0.06623, 0.2476, 0.06413, 0.2486, 0.06244, 0.249, 0.02975, 1.0, 3.244e-05, 0.9937, 0.04568, 0.9109, 3.244e-05, 0.9937, 0.005707, 0.9094, 0.04697, 0.2522, 0.06752, 0.2549, 0.04568, 0.9109, 3.244e-05, 0.9937, 0.06752, 0.2549, 0.08204, 0.2556, 0.004006, 0.002253, 0.01052, 0.03101, 3.306e-05, 0.03152, 0.01349, 3.244e-05, 0.01919, 0.02915, 0.01052, 0.03101, 0.004006, 0.002253])
me_cube_002.use_remesh_preserve_volume = False
me_cube_002.use_remesh_preserve_attributes = False
me_cube_002.use_mirror_vertex_groups = False
me_cube_002.update()
arm_armature = bpy.data.armatures.new('Armature')  # bones are not reproduced

# ---- objects
ob_cube = bpy.data.objects.new('Cube', me_cube)
ob_lamp = bpy.data.objects.new('Lamp', light_lamp)
ob_camera = bpy.data.objects.new('Camera', cam_camera)
ob_armature = bpy.data.objects.new('Armature', arm_armature)
ob_cube_001 = bpy.data.objects.new('Cube.001', me_cube_002)

# ---- transforms, parenting, visibility, modifiers, constraints
ob_cube.parent = ob_armature
ob_cube.matrix_parent_inverse = Matrix(((1.0, 0.0, 0.0, 0.023), (0.0, 1.0, 0.0, 0.1826), (0.0, 0.0, 1.0, 0.9155), (0.0, 0.0, 0.0, 1.0)))
ob_cube.location = (-0.02863, -0.1876, 0.008811)
ob_cube.scale = (0.1297, 0.1297, 0.1297)
ob_cube.lineart.crease_threshold = 0.0
_vg = ob_cube.vertex_groups.new(name='PioroP')
_vg.add([41, 42, 43, 44, 45, 46, 47, 48, 49, 50, 51, 62], 1.0, 'REPLACE')
_vg = ob_cube.vertex_groups.new(name='PioroC')
_vg.add([38, 52, 53, 54, 55, 56, 57, 58, 59, 60, 61, 62], 1.0, 'REPLACE')
_vg = ob_cube.vertex_groups.new(name='PioroL')
_vg.add([30, 31, 32, 33, 34, 35, 36, 37, 38, 39, 40], 1.0, 'REPLACE')
_vg = ob_cube.vertex_groups.new(name='Glowa')
_vg.add([0, 1, 2, 3, 4, 5, 6, 7, 8, 9, 10, 11, 12, 13, 14, 15, 16, 17, 18, 19, 20, 21, 22, 23, 24, 25, 26, 27, 28, 29, 30, 41, 52, 99, 100, 101, 102, 103, 104, 105, 106, 107, 108, 109, 110, 111, 112, 113, 114, 115, 116, 117, 118, 119, 120, 121, 122, 169, 170, 171, 172, 229, 230, 231, 232, 233, 234, 235, 236, 237, 238, 239, 240, 241, 242, 243, 244, 245, 246, 247, 248, 249, 250, 251, 252, 253, 254, 255, 256, 257, 258, 259, 260, 261, 262, 297, 298, 299, 300, 301, 302, 303, 304, 305, 306, 307, 308, 309, 310, 311, 354, 355, 408, 409, 410, 411, 412, 413, 414, 415, 416, 417, 418, 419, 420, 421, 422, 423, 424, 425, 426, 427, 428, 429, 430, 431, 432, 433, 434, 435, 436, 437, 438, 439, 440, 441], 1.0, 'REPLACE')
_vg = ob_cube.vertex_groups.new(name='Klatka')
_vg.add([75, 76, 77, 103, 113, 118, 123, 124, 125, 126, 127, 128, 129, 130, 242, 275, 276, 277, 305, 310, 311, 312, 313, 314, 315], 1.0, 'REPLACE')
_vg = ob_cube.vertex_groups.new(name='Brzuch')
_vg.add([76, 77, 123, 124, 128, 130, 131, 132, 133, 134, 135, 136, 213, 214, 215, 216, 217, 218, 219, 220, 221, 222, 223, 224, 225, 226, 227, 228, 276, 277, 313, 315, 316, 317, 318, 319, 320, 321, 396, 397, 398, 399, 400, 401, 402, 403, 404, 405, 406, 407], 1.0, 'REPLACE')
_vg = ob_cube.vertex_groups.new(name='BarkP')
_vg.add([275, 276, 277, 278, 279, 280, 305, 310, 312, 314, 418], 1.0, 'REPLACE')
_vg = ob_cube.vertex_groups.new(name='RamieP')
_vg.add([263, 265, 267, 269, 271, 273, 275, 276, 277, 278, 279, 280, 322, 323, 324, 325, 326, 327, 390, 391, 392, 393, 394, 395], 1.0, 'REPLACE')
_vg = ob_cube.vertex_groups.new(name='PrzedRamieP')
_vg.add([263, 264, 265, 266, 267, 268, 269, 270, 271, 272, 273, 274, 328, 329, 330, 331, 332, 333, 383, 384, 385, 386, 387, 388], 1.0, 'REPLACE')
_vg = ob_cube.vertex_groups.new(name='DlonP')
_vg.add([365, 366, 367, 368, 369, 370, 371, 372, 373, 374, 375, 376, 377, 378, 379, 380, 381, 382, 383, 385, 386, 387, 388, 389], 1.0, 'REPLACE')
_vg = ob_cube.vertex_groups.new(name='BarkL')
_vg.add([75, 76, 77, 78, 79, 80, 113, 118, 127, 129], 1.0, 'REPLACE')
_vg = ob_cube.vertex_groups.new(name='RamieL')
_vg.add([63, 65, 67, 69, 71, 73, 75, 76, 77, 78, 79, 80, 137, 138, 139, 140, 141, 142, 207, 208, 209, 210, 211, 212], 1.0, 'REPLACE')
_vg = ob_cube.vertex_groups.new(name='PrzedRamieL')
_vg.add([63, 64, 65, 66, 67, 68, 69, 70, 71, 72, 73, 74, 143, 144, 145, 146, 147, 148, 191, 200, 201, 202, 203, 204, 205], 1.0, 'REPLACE')
_vg = ob_cube.vertex_groups.new(name='DlonL')
for _i, _w in zip([70, 88, 182, 183, 184, 185, 186, 187, 188, 189, 190, 191, 192, 193, 194, 195, 196, 197, 198, 199, 200, 201, 202, 203, 204, 205, 206, 214, 264, 266, 268, 269, 270, 272, 274, 277, 315, 316, 319, 320, 329, 331, 333, 365, 366, 367, 368, 369, 370, 371, 372, 373, 374, 375, 376, 377, 378, 379, 380, 381, 382, 383, 384, 385, 386, 387, 388, 389, 397, 398, 406, 407], [1.0, 0.0, 1.0, 1.0, 1.0, 1.0, 1.0, 1.0, 1.0, 1.0, 1.0, 1.0, 1.0, 1.0, 1.0, 1.0, 1.0, 1.0, 1.0, 1.0, 1.0, 1.0, 1.0, 1.0, 1.0, 1.0, 1.0, 0.0, 0.0, 0.0, 0.0, 0.0, 0.0, 0.0, 0.0, 0.0, 0.0, 0.0, 0.0, 0.0, 0.0, 0.0, 0.0, 0.0008973, 0.000581, 1.298e-08, 1.164e-09, 0.0007434, 3.603e-06, 4.759e-17, 2.236e-05, 3.146e-06, 0.0003967, 3.236e-05, 0.0001061, 4.392e-07, 5.864e-05, 1.953e-08, 3.655e-06, 0.0008566, 4.997e-10, 1.409e-14, 4.634e-12, 1.588e-15, 2.281e-10, 2.837e-07, 6.377e-19, 1.049e-32, 0.0, 0.0, 0.0, 0.0]): _vg.add([_i], _w, 'REPLACE')
_vg = ob_cube.vertex_groups.new(name='BiodroP')
_vg.add([88, 90, 282, 284, 286, 290], 1.0, 'REPLACE')
_vg = ob_cube.vertex_groups.new(name='UdoP')
_vg.add([88, 90, 281, 282, 283, 284, 285, 286, 287, 288, 289, 290, 334, 335, 336, 337, 342, 343, 344, 345, 346, 347], 1.0, 'REPLACE')
_vg = ob_cube.vertex_groups.new(name='PodUdoP')
_vg.add([281, 283, 285, 287, 288, 289, 291, 292, 293, 294, 295, 296, 338, 339, 340, 341, 348, 349, 350, 351, 352, 353, 361], 1.0, 'REPLACE')
_vg = ob_cube.vertex_groups.new(name='StopaP')
_vg.add([291, 292, 293, 294, 295, 296, 356, 357, 358, 359, 360, 361, 362, 363, 364], 1.0, 'REPLACE')
_vg = ob_cube.vertex_groups.new(name='BiodroL')
_vg.add([82, 84, 86, 88, 90, 92], 1.0, 'REPLACE')
_vg = ob_cube.vertex_groups.new(name='UdoL')
_vg.add([81, 82, 83, 84, 85, 86, 87, 88, 89, 90, 91, 92, 149, 150, 151, 152, 157, 158, 159, 160, 161, 162], 1.0, 'REPLACE')
_vg = ob_cube.vertex_groups.new(name='PodUdoL')
for _i, _w in zip([81, 83, 85, 87, 89, 91, 93, 94, 95, 96, 97, 98, 153, 154, 155, 156, 163, 164, 165, 166, 167, 168, 281, 283, 285, 287, 288, 289, 291, 292, 293, 294, 295, 296, 335, 336, 338, 339, 340, 341, 348, 349, 350, 351, 352, 353, 357, 359, 360, 361, 362, 363], [1.0, 1.0, 1.0, 1.0, 1.0, 1.0, 1.0, 1.0, 1.0, 1.0, 1.0, 1.0, 1.0, 1.0, 1.0, 1.0, 1.0, 1.0, 1.0, 1.0, 1.0, 1.0, 0.0, 0.0, 0.0, 0.0001633, 0.0, 0.0, 1.829e-09, 1.621e-07, 1.054e-12, 1.165e-19, 3.83e-15, 0.0002112, 0.0, 0.0, 5.368e-07, 1.188e-05, 0.0008281, 1.191e-06, 0.0001545, 1.217e-06, 0.0004838, 0.002035, 2.649e-09, 0.0008801, 0.0, 0.0, 0.0, 4.175e-05, 0.0, 0.0]): _vg.add([_i], _w, 'REPLACE')
_vg = ob_cube.vertex_groups.new(name='StopaL')
_vg.add([93, 94, 95, 96, 97, 98, 173, 174, 175, 176, 177, 178, 179, 180, 181], 1.0, 'REPLACE')
_m = ob_cube.modifiers.new('Armature', 'ARMATURE')
_m.object = ob_armature
ob_lamp.location = (-1.942, -0.04182, -3.061)
ob_lamp.rotation_euler = (0.6503, 0.05522, 1.866)
ob_lamp.lock_rotations_4d = False
ob_lamp.empty_display_type = 'ARROWS'
ob_lamp.color = (0.0, 0.0, 0.0, 0.0)
ob_lamp.lineart.crease_threshold = 0.0
ob_camera.location = (7.481, -6.508, 5.344)
ob_camera.rotation_euler = (1.109, 0.01082, 0.8149)
ob_camera.lock_rotations_4d = False
ob_camera.empty_display_type = 'ARROWS'
ob_camera.color = (0.0, 0.0, 0.0, 0.0)
ob_camera.display_type = 'WIRE'
ob_camera.lineart.crease_threshold = 0.0
ob_armature.location = (-0.023, -0.1826, -0.9155)
ob_armature.show_in_front = True
ob_armature.lineart.crease_threshold = 0.0
ob_cube_001.location = (-0.08751, 2.257, 0.6621)
ob_cube_001.scale = (1.403, 1.99, 1.563)
ob_cube_001.lineart.crease_threshold = 0.0

# ---- collection membership
col_collection_1.objects.link(ob_cube)
col_collection_1.objects.link(ob_lamp)
col_collection_1.objects.link(ob_camera)
col_collection_4.objects.link(ob_armature)
col_collection_4.objects.link(ob_cube_001)

# ---- scene / render settings (as saved in the file)
scene.camera = ob_camera
scene.frame_start = 1; scene.frame_end = 250; scene.frame_set(1)
scene.render.engine = 'BLENDER_EEVEE_NEXT'
scene.render.resolution_percentage = 50
scene.render.dither_intensity = 0.0
scene.cycles.use_denoising = False
scene.cycles.samples = 10
scene.cycles.sampling_pattern = 'TABULATED_SOBOL'
scene.cycles.light_sampling_threshold = 0.0
scene.cycles.use_adaptive_sampling = False
scene.cycles.use_light_tree = False
scene.cycles.blur_glossy = 0.0
scene.cycles.pixel_filter_type = 'GAUSSIAN'
scene.cycles.sample_clamp_indirect = 0.0
scene.view_settings.view_transform = 'Standard'
bpy.context.view_layer.update()
